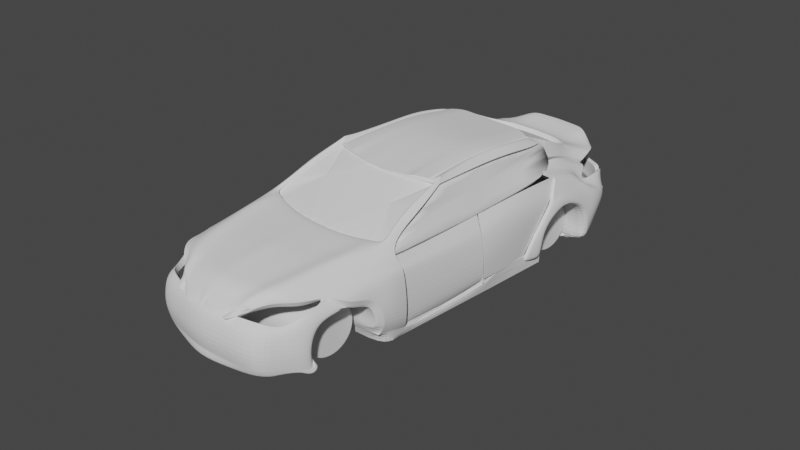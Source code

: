 # Source: 2._car_model_1.blend  (saved by Blender 3.4.6; exported with 4.5.12 LTS)
import bpy
from mathutils import Matrix  # noqa: F401  (used for matrix-valued properties, if any)

bpy.ops.wm.read_factory_settings(use_empty=True)
scene = bpy.context.scene
scene.name = 'Scene'

# ---- collections
col_collection = bpy.data.collections.new('Collection'); scene.collection.children.link(col_collection)
col_references = bpy.data.collections.new('References'); scene.collection.children.link(col_references)
col_car_body = bpy.data.collections.new('Car Body'); scene.collection.children.link(col_car_body)
col_extra_body = bpy.data.collections.new('Extra Body'); scene.collection.children.link(col_extra_body)

# ---- world
world_world = bpy.data.worlds.new('World'); scene.world = world_world
world_world.use_nodes = True; world_world.node_tree.nodes.clear()
_N = world_world.node_tree.nodes; _L = world_world.node_tree.links
n0 = _N.new('ShaderNodeOutputWorld'); n0.name = 'World Output'; n0.location = (300, 300)
n1 = _N.new('ShaderNodeBackground'); n1.name = 'Background'; n1.location = (10, 300)
n1.inputs[0].default_value = (0.05088, 0.05088, 0.05088, 1.0)
_L.new(n1.outputs[0], n0.inputs[0])
n0.is_active_output = True
world_world.color = (0.2883, 0.2637, 0.2637)
world_world.use_sun_shadow = False
world_world.sun_shadow_jitter_overblur = 0.0

# ---- cameras
cam_camera = bpy.data.cameras.new('Camera')
cam_camera.clip_end = 100.0
cam_camera.ortho_scale = 7.314

# ---- meshes
me_plane = bpy.data.meshes.new('Plane')
me_plane.from_pydata([(0.3727, -2.399, -2.008), (0.8488, -0.9359, -1.684), (0.0, -2.402, -2.018), (0.0, -1.088, -1.65), (0.8567, -1.707, -1.848), (0.0, -1.697, -1.715), (0.8006, -1.974, -1.847), (0.0, -2.105, -1.806), (0.8603, -1.187, -1.745), (0.0, -1.336, -1.674), (0.2768, -2.343, -2.027), (0.6513, -0.9678, -1.635), (0.6378, -1.605, -1.692), (0.5373, -2.049, -1.774), (0.7083, -1.238, -1.639), (0.403, -1.053, -1.65), (0.3146, -1.636, -1.718), (0.2635, -2.066, -1.809), (0.357, -1.277, -1.676), (0.1195, -2.401, -2.023), (0.2015, -1.082, -1.65), (0.1468, -1.683, -1.724), (0.1317, -2.086, -1.808), (0.2002, -1.29, -1.675), (0.01151, -2.402, -2.02), (0.1018, -1.087, -1.65), (0.0701, -1.678, -1.716), (0.06655, -2.095, -1.807), (0.09018, -1.305, -1.675), (0.0, -2.402, -2.019), (0.8383, -1.378, -1.767), (0.0, -1.504, -1.696), (0.6824, -1.402, -1.661), (0.3406, -1.439, -1.698), (0.1843, -1.461, -1.697), (0.08603, -1.477, -1.696), (0.4611, -2.214, -1.955), (0.0, -2.254, -1.867), (0.452, -2.225, -1.858), (0.2397, -2.234, -1.872), (0.1198, -2.244, -1.869), (0.06054, -2.249, -1.868), (0.8263, -1.84, -1.857), (0.0, -1.956, -1.77), (0.6001, -1.873, -1.738), (0.2873, -1.899, -1.773), (0.1436, -1.927, -1.772), (0.07256, -1.941, -1.771), (0.6502, -2.119, -1.841), (0.0, -2.175, -1.823), (0.4897, -2.132, -1.807), (0.2522, -2.146, -1.827), (0.1261, -2.16, -1.825), (0.06371, -2.168, -1.824), (0.2025, -2.401, -2.024), (0.6496, -0.9919, -1.635), (0.5209, -1.616, -1.726), (0.4401, -2.054, -1.811), (0.5933, -1.25, -1.676), (0.5683, -1.413, -1.698), (0.3808, -2.228, -1.895), (0.4875, -1.88, -1.774), (0.409, -2.136, -1.848), (0.3187, -2.385, -2.006), (0.7841, -0.9494, -1.623), (0.7011, -1.633, -1.728), (0.652, -2.03, -1.812), (0.7555, -1.231, -1.68), (0.7359, -1.39, -1.702), (0.462, -2.219, -1.92), (0.6818, -1.856, -1.769), (0.5462, -2.123, -1.866), (0.9296, -0.8993, -1.808), (0.9342, -1.272, -1.834), (0.9412, -1.119, -1.811), (0.9376, -1.593, -1.861), (0.9605, -1.281, -1.952), (0.9558, -0.9014, -1.835), (0.9674, -1.089, -1.869), (0.9638, -1.517, -1.891), (0.9979, -1.19, -2.087), (0.9925, -0.9014, -2.085), (1.004, -1.067, -2.074), (0.9971, -1.158, -2.263), (0.9925, -0.9036, -2.312), (1.004, -1.022, -2.255), (0.9531, -1.175, -2.38), (0.9485, -0.8734, -2.394), (0.96, -1.03, -2.384), (0.7698, -0.7683, -1.588), (0.7208, -0.7793, -1.512), (0.767, -0.4871, -1.439), (0.6862, -0.5006, -1.379), (0.6984, -0.1593, -1.315), (0.6605, -0.1169, -1.267), (0.6144, -0.1733, -1.318), (0.5814, -0.1709, -1.294), (0.4117, -0.1996, -1.318), (0.347, -0.2131, -1.279), (0.2906, -0.2214, -1.318), (0.226, -0.2348, -1.279), (0.1603, -0.2431, -1.318), (0.09559, -0.2565, -1.279), (0.0, -0.239, -1.318), (0.0, -0.2461, -1.279), (0.6671, 0.4553, -1.288), (0.6024, 0.4419, -1.227), (0.5707, 0.3878, -1.242), (0.347, 0.3457, -1.227), (0.226, 0.3239, -1.227), (0.09559, 0.3022, -1.227), (0.0, 0.3127, -1.227), (0.6671, 0.7995, -1.288), (0.6292, 0.7861, -1.227), (0.5707, 0.732, -1.242), (0.347, 0.6898, -1.227), (0.226, 0.6681, -1.227), (0.09559, 0.6464, -1.227), (0.0, 0.6569, -1.227), (0.6241, 1.318, -1.345), (0.5638, 1.229, -1.284), (0.9487, -1.616, -1.903), (0.9433, -1.533, -1.913), (0.96, -1.306, -1.979), (0.9624, -1.478, -1.934), (0.9871, -1.241, -2.076), (0.9866, -1.217, -2.204), (0.9866, -1.23, -2.336), (0.0, -1.616, -1.903), (0.0, -1.533, -1.913), (0.0, -1.306, -1.979), (0.0, -1.478, -1.934), (0.0, -1.241, -2.076), (0.0, -1.217, -2.238), (0.0, -1.23, -2.336), (0.4878, -0.1888, -1.318), (0.4231, -0.2022, -1.279), (0.4231, 0.3565, -1.227), (0.4231, 0.7007, -1.227), (0.6791, -0.1646, -1.325), (0.6158, -0.1537, -1.315), (0.5935, 0.405, -1.263), (0.5935, 0.7492, -1.263), (0.5756, 1.289, -1.321), (0.0, 1.04, -1.256), (0.08665, 1.036, -1.256), (0.217, 1.045, -1.256), (0.3381, 1.046, -1.256), (0.5618, 1.028, -1.271), (0.6203, 1.045, -1.256), (0.6581, 1.059, -1.316), (0.4141, 1.045, -1.256), (0.5845, 1.019, -1.292), (0.5462, 2.307, -1.693), (0.3291, 2.432, -1.566), (0.2288, 2.447, -1.566), (0.1021, 2.451, -1.566), (0.0, 2.459, -1.566), (0.4303, 2.369, -1.607), (0.6393, 2.217, -1.667), (0.1021, 2.141, -1.651), (0.0, 2.149, -1.651), (0.3291, 2.123, -1.651), (0.2288, 2.137, -1.651), (0.4469, 2.125, -1.657), (0.1021, 2.024, -1.593), (0.3291, 2.006, -1.593), (0.4291, 1.966, -1.592), (0.5279, 1.89, -1.568), (0.0, 2.032, -1.593), (0.2288, 2.02, -1.593), (0.5528, 1.643, -1.433), (0.5542, 1.483, -1.376), (0.0, 2.395, -1.756), (0.08011, 2.416, -1.756), (0.1698, 2.412, -1.756), (0.2493, 2.373, -1.756), (0.3581, 2.376, -1.745), (0.4598, 2.359, -1.767), (0.3552, 2.416, -1.824), (0.3888, 2.401, -1.844), (0.1892, 2.419, -1.977), (0.2711, 2.414, -1.97), (0.3286, 2.428, -1.944), (0.5248, 2.375, -1.864), (0.6381, 2.335, -2.086), (0.6148, 2.352, -2.024), (0.0, 2.496, -2.299), (0.0, 2.488, -2.311), (0.0, 2.492, -2.3), (0.02679, 2.504, -2.299), (0.05995, 2.509, -2.3), (0.6487, 2.423, -2.119), (0.2055, 2.473, -2.113), (0.1595, 2.453, -1.974), (0.0, 2.44, -1.968), (0.0, 1.3, -1.276), (0.2106, 1.3, -1.276), (0.5554, 1.239, -1.292), (0.4077, 1.292, -1.276), (0.5781, 1.213, -1.312), (0.08025, 1.3, -1.276), (0.3317, 1.301, -1.276), (0.5947, 1.231, -1.276), (0.6517, 1.244, -1.337), (0.639, 1.438, -1.5), (0.6371, 1.605, -1.557), (0.6204, 1.831, -1.662), (0.6663, 2.012, -1.736), (0.08076, 2.411, -1.787), (0.1472, 2.41, -1.785), (0.2289, 2.371, -1.784), (0.3455, 2.373, -1.786), (0.0, 2.392, -1.791), (0.07188, 2.357, -1.798), (0.1374, 2.351, -1.802), (0.2, 2.35, -1.799), (0.3138, 2.301, -1.782), (0.0, 2.343, -1.793), (0.1902, 2.409, -1.964), (0.2583, 2.318, -1.958), (0.0, 2.37, -1.874), (0.0, 2.361, -1.974), (0.1651, 2.374, -1.973), (0.6612, 1.601, -1.56), (0.6522, 1.824, -1.661), (0.6849, 2.006, -1.74), (0.6652, 1.409, -1.528), (0.7048, 2.404, -2.15), (0.693, 2.292, -2.341), (0.6936, 2.302, -1.854), (0.6712, 2.307, -2.005), (0.6958, 2.355, -2.128), (0.6809, 2.304, -2.079), (0.8662, -1.894, -1.92), (0.8941, -1.802, -1.976), (0.8567, -2.005, -2.05), (0.8847, -1.914, -2.105), (0.8567, -2.038, -2.241), (0.8847, -1.948, -2.286), (0.8567, -2.008, -2.375), (0.8847, -1.917, -2.43), (0.9487, -1.614, -1.959), (0.8847, -1.809, -2.012), (0.8847, -1.893, -2.114), (0.8847, -1.918, -2.245), (0.8847, -1.896, -2.35), (0.0, -1.677, -1.925), (0.0, -1.872, -2.02), (0.0, -1.956, -2.121), (0.0, -1.969, -2.228), (0.0, -1.959, -2.357), (0.8567, -2.008, -2.375), (0.8847, -1.917, -2.43), (0.8847, -1.896, -2.35), (0.8567, -1.979, -2.433), (0.8847, -1.888, -2.488), (0.8847, -1.867, -2.408), (0.0, -2.407, -2.004), (0.0, -2.439, -2.034), (0.0, -2.472, -2.226), (0.0, -2.443, -2.359), (0.0, -2.437, -2.359), (0.0, -2.453, -2.457), (0.671, -2.371, -2.234), (0.671, -2.338, -2.042), (0.671, -2.342, -2.367), (0.671, -2.342, -2.367), (0.671, -2.313, -2.425), (0.6693, -2.251, -1.987), (0.7639, -2.172, -2.046), (0.7639, -2.175, -2.371), (0.7549, -2.107, -2.057), (0.7639, -2.205, -2.238), (0.7639, -2.175, -2.371), (0.7639, -2.146, -2.429), (0.9099, -1.616, -1.903), (0.8567, -1.966, -2.461), (0.8847, -1.874, -2.476), (0.8847, -1.853, -2.435), (0.0, -2.453, -2.457), (0.671, -2.313, -2.425), (0.7639, -2.146, -2.429), (0.0, -1.869, -2.5), (0.671, -1.953, -2.508), (0.9052, -1.885, -2.456), (0.8717, -1.966, -2.407), (0.671, -2.133, -2.471), (0.0, -2.161, -2.478), (0.9531, -1.175, -2.457), (0.9485, -0.8734, -2.472), (0.96, -1.03, -2.461), (0.0, -1.175, -2.457), (0.0, -0.8734, -2.472), (0.0, -1.03, -2.461), (0.0, -0.8734, -2.472), (0.9485, -0.8734, -2.392), (0.0, -0.8734, -2.392), (0.9485, 0.2488, -2.373), (0.9485, 0.2488, -2.451), (0.0, 0.2488, -2.451), (0.0, 0.2488, -2.451), (0.0, 0.2488, -2.371), (0.9485, 1.077, -2.303), (0.9485, 1.077, -2.43), (0.0, 1.077, -2.43), (0.0, 1.077, -2.43), (0.0, 1.077, -2.346), (0.9485, 0.7827, -2.352), (0.0, 0.7827, -2.43), (0.0, 0.7827, -2.35), (0.0, -1.175, -2.38), (0.0, -1.03, -2.384), (0.0, 2.414, -2.395), (0.0, 2.406, -2.406), (0.0, 2.41, -2.396), (0.02679, 2.422, -2.395), (0.05995, 2.427, -2.395), (0.693, 2.211, -2.436), (0.0, 1.67, -2.49), (0.0, 1.662, -2.501), (0.0, 1.666, -2.491), (0.02679, 1.677, -2.49), (0.05995, 1.682, -2.49), (0.984, 2.1, -2.372), (0.6404, 1.682, -2.483), (0.4033, 2.361, -2.357), (0.3502, 1.682, -2.496), (0.693, 2.292, -2.341), (0.693, 2.211, -2.436), (0.0, 2.042, -2.44), (0.0, 2.034, -2.451), (0.02679, 2.05, -2.44), (0.05995, 2.055, -2.44), (0.0, 2.038, -2.441), (0.8002, 1.675, -2.446), (0.3767, 2.022, -2.421), (0.6605, -0.1169, -1.267), (0.5814, -0.1709, -1.294), (0.347, -0.2131, -1.279), (0.226, -0.2348, -1.279), (0.09559, -0.2565, -1.279), (0.0, -0.2461, -1.279), (0.4231, -0.2022, -1.279), (0.6158, -0.1537, -1.315), (0.3355, -2.422, -2.23), (0.3355, -2.389, -2.363), (0.3355, -2.383, -2.441), (0.3355, -2.389, -2.038), (0.3355, -2.392, -2.363), (0.3347, -2.329, -1.996), (0.3355, -2.383, -2.441), (0.3355, -1.911, -2.504), (0.3355, -2.147, -2.475)], [(294, 312)], [(67, 64, 1, 8), (70, 65, 4, 42), (71, 66, 6, 48), (68, 67, 8, 30), (59, 58, 14, 32), (62, 57, 13, 50), (61, 56, 12, 44), (58, 55, 11, 14), (23, 20, 15, 18), (46, 21, 16, 45), (52, 22, 17, 51), (34, 23, 18, 33), (35, 28, 23, 34), (53, 27, 22, 52), (47, 26, 21, 46), (28, 25, 20, 23), (9, 3, 25, 28), (43, 5, 26, 47), (49, 7, 27, 53), (31, 9, 28, 35), (5, 31, 35, 26), (26, 35, 34, 21), (21, 34, 33, 16), (56, 59, 32, 12), (65, 68, 30, 4), (2, 37, 41, 29), (29, 41, 40, 24), (24, 40, 39, 19), (54, 60, 38, 10), (63, 69, 36, 0), (7, 43, 47, 27), (27, 47, 46, 22), (22, 46, 45, 17), (57, 61, 44, 13), (66, 70, 42, 6), (37, 49, 53, 41), (41, 53, 52, 40), (40, 52, 51, 39), (60, 62, 50, 38), (69, 71, 48, 36), (39, 51, 62, 60), (17, 45, 61, 57), (19, 39, 60, 54), (16, 33, 59, 56), (18, 15, 55, 58), (45, 16, 56, 61), (51, 17, 57, 62), (33, 18, 58, 59), (38, 50, 71, 69), (13, 44, 70, 66), (10, 38, 69, 63), (12, 32, 68, 65), (32, 14, 67, 68), (50, 13, 66, 71), (44, 12, 65, 70), (14, 11, 64, 67), (1, 72, 74, 8), (30, 73, 75, 4), (8, 74, 73, 30), (72, 77, 78, 74), (73, 76, 79, 75), (74, 78, 76, 73), (78, 82, 80, 76), (77, 81, 82, 78), (82, 85, 83, 80), (81, 84, 85, 82), (85, 88, 86, 83), (84, 87, 88, 85), (64, 90, 89, 1), (90, 92, 91, 89), (92, 94, 93, 91), (140, 139, 95, 96), (136, 135, 97, 98), (98, 97, 99, 100), (100, 99, 101, 102), (102, 101, 103, 104), (93, 94, 106, 105), (98, 100, 109, 108), (140, 96, 107, 141), (100, 102, 110, 109), (136, 98, 108, 137), (102, 104, 111, 110), (109, 110, 117, 116), (137, 108, 115, 138), (105, 106, 113, 112), (110, 111, 118, 117), (108, 109, 116, 115), (141, 107, 114, 142), (204, 203, 120, 119), (79, 76, 123, 124), (76, 80, 125, 123), (4, 75, 122, 121), (75, 79, 124, 122), (80, 83, 126, 125), (83, 86, 127, 126), (125, 126, 133, 132), (122, 124, 131, 129), (122, 129, 128, 276), (126, 127, 134, 133), (123, 125, 132, 130), (124, 123, 130, 131), (107, 137, 138, 114), (96, 136, 137, 107), (96, 95, 135, 136), (203, 200, 143, 120), (106, 141, 142, 113), (94, 140, 141, 106), (94, 93, 139, 140), (113, 142, 152, 149), (114, 138, 151, 148), (112, 113, 149, 150), (138, 115, 147, 151), (116, 117, 145, 146), (142, 114, 148, 152), (115, 116, 146, 147), (117, 118, 144, 145), (160, 161, 157, 156), (162, 163, 155, 154), (164, 162, 154, 158), (163, 160, 156, 155), (159, 164, 158, 153), (168, 167, 164, 159), (170, 165, 160, 163), (167, 166, 162, 164), (166, 170, 163, 162), (165, 169, 161, 160), (153, 158, 177, 178), (155, 156, 174, 175), (158, 154, 176, 177), (154, 155, 175, 176), (156, 157, 173, 174), (177, 176, 211, 212), (194, 181, 219, 223), (182, 179, 217, 220), (175, 174, 209, 210), (178, 177, 179, 180), (180, 179, 182, 183), (174, 173, 213, 209), (179, 177, 212, 217), (207, 208, 226, 225), (206, 207, 225, 224), (233, 231, 186, 185), (232, 233, 185, 192), (183, 186, 184, 180), (182, 185, 186, 183), (192, 185, 182, 193), (194, 190, 191, 193), (195, 189, 190, 194), (181, 194, 193, 182), (228, 232, 192), (229, 228, 192, 193, 191, 328), (149, 152, 200, 203), (148, 151, 199, 198), (150, 149, 203, 204), (151, 147, 202, 199), (146, 145, 201, 197), (152, 148, 198, 200), (147, 146, 197, 202), (145, 144, 196, 201), (172, 171, 206, 205), (171, 168, 207, 206), (168, 159, 208, 207), (120, 172, 205, 119), (211, 210, 215, 216), (210, 209, 214, 215), (209, 213, 218, 214), (212, 211, 216, 217), (222, 223, 219, 216, 215, 214, 218, 221), (217, 216, 219, 220), (195, 194, 223, 222), (176, 175, 210, 211), (181, 182, 220, 219), (205, 206, 224, 227), (231, 230, 184, 186), (4, 121, 235, 234), (234, 235, 237, 236), (236, 237, 239, 238), (238, 239, 241, 240), (237, 235, 243, 244), (239, 237, 244, 245), (235, 121, 242, 243), (241, 239, 245, 246), (246, 245, 250, 251), (244, 243, 248, 249), (245, 244, 249, 250), (243, 242, 247, 248), (276, 242, 121), (241, 246, 254, 253), (240, 241, 253, 252), (253, 254, 257, 256), (252, 253, 256, 255), (348, 345, 260, 259), (349, 346, 262, 261), (345, 349, 261, 260), (346, 347, 263, 262), (350, 348, 259, 258), (272, 270, 265, 269), (274, 275, 268, 266), (273, 271, 267, 264), (271, 274, 266, 267), (270, 273, 264, 265), (236, 238, 273, 270), (240, 252, 274, 271), (238, 240, 271, 273), (252, 255, 275, 274), (234, 236, 270, 272), (128, 247, 242, 276), (121, 122, 276), (256, 257, 279, 278), (255, 256, 278, 277), (268, 275, 282, 281), (347, 268, 281, 351), (287, 286, 285, 284), (353, 287, 284, 352), (351, 281, 287, 353), (281, 282, 286, 287), (86, 88, 291, 289), (88, 87, 290, 291), (289, 291, 294, 292), (291, 290, 293, 294), (86, 289, 292, 134, 127), (290, 293, 297, 296), (87, 297, 302, 298), (299, 298, 308, 303, 304), (290, 87, 298, 299), (297, 293, 300, 302), (293, 290, 299, 300), (295, 290, 299, 301), (303, 307, 305, 306, 304), (301, 299, 304, 306), (310, 309, 305, 307), (300, 299, 304, 305, 309), (308, 310, 307, 303), (298, 302, 310, 308), (302, 300, 309, 310), (88, 86, 311, 312), (88, 312, 297, 87), (292, 294, 293, 297, 312, 311), (190, 189, 315, 316), (189, 188, 314, 315), (328, 191, 317, 329), (188, 187, 313, 314), (191, 190, 316, 317), (331, 330, 319, 320), (333, 332, 322, 323), (332, 334, 321, 322), (334, 331, 320, 321), (336, 327, 325, 335), (333, 323, 327, 336), (229, 328, 329, 318), (317, 333, 336, 326), (326, 336, 335, 324), (315, 314, 331, 334), (316, 315, 334, 332), (317, 316, 332, 333), (314, 313, 330, 331), (96, 136, 343, 338), (104, 102, 341, 342), (98, 136, 343, 339), (100, 98, 339, 340), (96, 140, 344, 338), (94, 140, 344, 337), (102, 100, 340, 341), (303, 307, 306, 304), (87, 299, 298, 308, 303, 306, 309, 300, 301), (280, 351, 353, 288), (288, 353, 352, 283), (263, 347, 351, 280), (269, 265, 348, 350), (266, 268, 347, 346), (264, 267, 349, 345), (267, 266, 346, 349), (265, 264, 345, 348)])
_k = {(0, 63): 0.92941, (4, 42): 0.92941, (6, 48): 0.92941, (10, 54): 0.92941, (19, 24): 0.92941, (0, 36): 0.92941, (10, 38): 0.92941, (38, 69): 0.92941, (6, 42): 0.92941, (36, 48): 0.92941, (19, 54): 0.92941, (10, 63): 0.92941, (36, 69): 0.92941, (63, 69): 0.92941, (4, 75): 0.92941, (1, 72): 0.92941, (76, 79): 0.92941, (72, 77): 0.92941, (75, 79): 0.92941, (76, 80): 0.92941, (77, 81): 0.92941, (80, 83): 0.92941, (81, 84): 0.92941, (87, 88): 0.92941, (86, 88): 0.92941, (83, 86): 0.92941, (84, 87): 0.92941, (1, 89): 0.92941, (89, 91): 0.92941, (91, 93): 0.92941, (93, 105): 0.92941, (105, 112): 0.92941, (119, 120): 1.0, (120, 143): 1.0, (112, 150): 0.92941, (121, 122): 0.92941, (123, 124): 0.92941, (122, 124): 0.92941, (123, 125): 0.92941, (125, 126): 0.92941, (126, 127): 0.92941, (128, 129): 0.92941, (130, 131): 0.92941, (129, 131): 0.92941, (130, 132): 0.92941, (132, 133): 0.92941, (133, 134): 0.92941, (143, 200): 1.0, (150, 204): 0.92941, (153, 158): 0.51373, (154, 155): 0.51373, (155, 156): 0.51373, (156, 157): 0.51373, (154, 158): 0.51373, (153, 159): 1.0, (168, 171): 1.0, (165, 169): 1.0, (166, 170): 1.0, (166, 167): 1.0, (165, 170): 1.0, (167, 168): 1.0, (171, 172): 1.0, (153, 178): 1.0, (178, 180): 1.0, (172, 205): 1.0, (180, 184): 1.0, (119, 204): 0.92941, (198, 199): 1.0, (199, 202): 1.0, (197, 201): 1.0, (198, 200): 1.0, (197, 202): 1.0, (196, 201): 1.0, (159, 208): 1.0, (120, 172): 1.0, (224, 227): 0.35686, (224, 225): 0.35686, (225, 226): 0.35686, (230, 231): 0.35686, (228, 229): 0.35686, (231, 233): 0.35686, (232, 233): 0.35686, (228, 232): 0.35686, (205, 227): 1.0, (208, 226): 1.0, (184, 230): 1.0, (4, 234): 1.0, (234, 272): 1.0, (269, 350): 1.0, (269, 272): 1.0, (290, 291): 0.92941, (289, 291): 0.92941, (293, 294): 0.92941, (292, 294): 0.92941, (291, 294): 1.0, (289, 292): 1.0, (290, 293): 1.0, (296, 297): 1.0, (299, 300): 1.0, (304, 305): 1.0, (311, 312): 0.92941, (258, 350): 1.0}
me_plane.attributes.new('crease_edge', 'FLOAT', 'EDGE').data.foreach_set('value', [_k.get((min(e.vertices), max(e.vertices)), 0.0) for e in me_plane.edges])
_uv = me_plane.uv_layers.new(name='UVMap')
_uv.uv.foreach_set('vector', [0.9287, 0.7543, 0.9287, 1.0, 1.0, 1.0, 1.0, 0.7543, 0.9287, 0.3815, 0.9287, 0.5086, 1.0, 0.5086, 1.0, 0.3815, 0.9287, 0.1943, 0.9287, 0.2543, 1.0, 0.2543, 1.0, 0.1943, 0.9287, 0.6665, 0.9287, 0.7543, 1.0, 0.7543, 1.0, 0.6665, 0.8252, 0.6665, 0.8252, 0.7543, 0.8574, 0.7543, 0.8574, 0.6665, 0.8252, 0.1943, 0.8252, 0.2543, 0.8574, 0.2543, 0.8574, 0.1943, 0.8252, 0.3815, 0.8252, 0.5086, 0.8574, 0.5086, 0.8574, 0.3815, 0.8252, 0.7543, 0.8252, 1.0, 0.8574, 1.0, 0.8574, 0.7543, 0.6207, 0.7543, 0.6207, 1.0, 0.7442, 1.0, 0.7442, 0.7543, 0.6207, 0.3815, 0.6207, 0.5086, 0.7442, 0.5086, 0.7442, 0.3815, 0.6207, 0.1943, 0.6207, 0.2543, 0.7442, 0.2543, 0.7442, 0.1943, 0.6207, 0.6665, 0.6207, 0.7543, 0.7442, 0.7543, 0.7442, 0.6665, 0.5596, 0.6665, 0.5596, 0.7543, 0.6207, 0.7543, 0.6207, 0.6665, 0.5596, 0.1943, 0.5596, 0.2543, 0.6207, 0.2543, 0.6207, 0.1943, 0.5596, 0.3815, 0.5596, 0.5086, 0.6207, 0.5086, 0.6207, 0.3815, 0.5596, 0.7543, 0.5596, 1.0, 0.6207, 1.0, 0.6207, 0.7543, 0.4973, 0.7543, 0.4973, 1.0, 0.5596, 1.0, 0.5596, 0.7543, 0.4973, 0.3815, 0.4973, 0.5086, 0.5596, 0.5086, 0.5596, 0.3815, 0.4973, 0.1943, 0.4973, 0.2543, 0.5596, 0.2543, 0.5596, 0.1943, 0.4973, 0.6665, 0.4973, 0.7543, 0.5596, 0.7543, 0.5596, 0.6665, 0.4973, 0.5086, 0.4973, 0.6665, 0.5596, 0.6665, 0.5596, 0.5086, 0.5596, 0.5086, 0.5596, 0.6665, 0.6207, 0.6665, 0.6207, 0.5086, 0.6207, 0.5086, 0.6207, 0.6665, 0.7442, 0.6665, 0.7442, 0.5086, 0.8252, 0.5086, 0.8252, 0.6665, 0.8574, 0.6665, 0.8574, 0.5086, 0.9287, 0.5086, 0.9287, 0.6665, 1.0, 0.6665, 1.0, 0.5086, 0.4973, 0.0, 0.4973, 0.1272, 0.5596, 0.1272, 0.5596, 0.0, 0.5596, 0.0, 0.5596, 0.1272, 0.6207, 0.1272, 0.6207, 0.0, 0.6207, 0.0, 0.6207, 0.1272, 0.7442, 0.1272, 0.7442, 0.0, 0.8008, 0.0, 0.8252, 0.1272, 0.8574, 0.1272, 0.8574, 0.0, 0.9287, 0.0, 0.9287, 0.1272, 1.0, 0.1272, 1.0, 0.0, 0.4973, 0.2543, 0.4973, 0.3815, 0.5596, 0.3815, 0.5596, 0.2543, 0.5596, 0.2543, 0.5596, 0.3815, 0.6207, 0.3815, 0.6207, 0.2543, 0.6207, 0.2543, 0.6207, 0.3815, 0.7442, 0.3815, 0.7442, 0.2543, 0.8252, 0.2543, 0.8252, 0.3815, 0.8574, 0.3815, 0.8574, 0.2543, 0.9287, 0.2543, 0.9287, 0.3815, 1.0, 0.3815, 1.0, 0.2543, 0.4973, 0.1272, 0.4973, 0.1943, 0.5596, 0.1943, 0.5596, 0.1272, 0.5596, 0.1272, 0.5596, 0.1943, 0.6207, 0.1943, 0.6207, 0.1272, 0.6207, 0.1272, 0.6207, 0.1943, 0.7442, 0.1943, 0.7442, 0.1272, 0.8252, 0.1272, 0.8252, 0.1943, 0.8574, 0.1943, 0.8574, 0.1272, 0.9287, 0.1272, 0.9287, 0.1943, 1.0, 0.1943, 1.0, 0.1272, 0.7442, 0.1272, 0.7442, 0.1943, 0.8252, 0.1943, 0.8252, 0.1272, 0.7442, 0.2543, 0.7442, 0.3815, 0.8252, 0.3815, 0.8252, 0.2543, 0.7442, 0.0, 0.7442, 0.1272, 0.8252, 0.1272, 0.8008, 0.0, 0.7442, 0.5086, 0.7442, 0.6665, 0.8252, 0.6665, 0.8252, 0.5086, 0.7442, 0.7543, 0.7442, 1.0, 0.8252, 1.0, 0.8252, 0.7543, 0.7442, 0.3815, 0.7442, 0.5086, 0.8252, 0.5086, 0.8252, 0.3815, 0.7442, 0.1943, 0.7442, 0.2543, 0.8252, 0.2543, 0.8252, 0.1943, 0.7442, 0.6665, 0.7442, 0.7543, 0.8252, 0.7543, 0.8252, 0.6665, 0.8574, 0.1272, 0.8574, 0.1943, 0.9287, 0.1943, 0.9287, 0.1272, 0.8574, 0.2543, 0.8574, 0.3815, 0.9287, 0.3815, 0.9287, 0.2543, 0.8574, 0.0, 0.8574, 0.1272, 0.9287, 0.1272, 0.9287, 0.0, 0.8574, 0.5086, 0.8574, 0.6665, 0.9287, 0.6665, 0.9287, 0.5086, 0.8574, 0.6665, 0.8574, 0.7543, 0.9287, 0.7543, 0.9287, 0.6665, 0.8574, 0.1943, 0.8574, 0.2543, 0.9287, 0.2543, 0.9287, 0.1943, 0.8574, 0.3815, 0.8574, 0.5086, 0.9287, 0.5086, 0.9287, 0.3815, 0.8574, 0.7543, 0.8574, 1.0, 0.9287, 1.0, 0.9287, 0.7543, 1.0, 1.0, 1.0, 1.0, 1.0, 0.7543, 1.0, 0.7543, 1.0, 0.6665, 1.0, 0.6665, 1.0, 0.5086, 1.0, 0.5086, 1.0, 0.7543, 1.0, 0.7543, 1.0, 0.6665, 1.0, 0.6665, 1.0, 1.0, 1.0, 1.0, 1.0, 0.7543, 1.0, 0.7543, 1.0, 0.6665, 1.0, 0.6665, 1.0, 0.5086, 1.0, 0.5086, 1.0, 0.7543, 1.0, 0.7543, 1.0, 0.6665, 1.0, 0.6665, 1.0, 0.7543, 1.0, 0.7543, 1.0, 0.6761, 1.0, 0.6665, 1.0, 1.0, 1.0, 1.0, 1.0, 0.7543, 1.0, 0.7543, 1.0, 0.7543, 1.0, 0.7543, 1.0, 0.6665, 1.0, 0.6761, 1.0, 1.0, 1.0, 1.0, 1.0, 0.7543, 1.0, 0.7543, 1.0, 0.7543, 1.0, 0.7543, 1.0, 0.6665, 1.0, 0.6665, 1.0, 1.0, 1.0, 1.0, 1.0, 0.7543, 1.0, 0.7543, 0.9287, 1.0, 0.9287, 1.0, 1.0, 1.0, 1.0, 1.0, 0.9287, 1.0, 0.9287, 1.0, 1.0, 1.0, 1.0, 1.0, 0.9287, 1.0, 0.9287, 1.0, 1.0, 1.0, 1.0, 1.0, 0.9287, 1.0, 1.0, 1.0, 1.0, 1.0, 0.9287, 1.0, 0.9287, 1.0, 1.0, 1.0, 1.0, 1.0, 0.9287, 1.0, 0.9287, 1.0, 1.0, 1.0, 1.0, 1.0, 0.9287, 1.0, 0.9287, 1.0, 1.0, 1.0, 1.0, 1.0, 0.9287, 1.0, 0.9287, 1.0, 1.0, 1.0, 1.0, 1.0, 0.9287, 1.0, 1.0, 1.0, 0.9287, 1.0, 0.9287, 1.0, 1.0, 1.0, 0.9287, 1.0, 0.9287, 1.0, 0.9287, 1.0, 0.9287, 1.0, 0.9287, 1.0, 0.9287, 1.0, 0.9287, 1.0, 0.9287, 1.0, 0.9287, 1.0, 0.9287, 1.0, 0.9287, 1.0, 0.9287, 1.0, 0.9287, 1.0, 0.9287, 1.0, 0.9287, 1.0, 0.9287, 1.0, 0.9287, 1.0, 0.9287, 1.0, 0.9287, 1.0, 0.9287, 1.0, 0.9287, 1.0, 0.9287, 1.0, 0.9287, 1.0, 0.9287, 1.0, 0.9287, 1.0, 0.9287, 1.0, 0.9287, 1.0, 0.9287, 1.0, 1.0, 1.0, 0.9287, 1.0, 0.9287, 1.0, 1.0, 1.0, 0.9287, 1.0, 0.9287, 1.0, 0.9287, 1.0, 0.9287, 1.0, 0.9287, 1.0, 0.9287, 1.0, 0.9287, 1.0, 0.9287, 1.0, 0.9287, 1.0, 0.9287, 1.0, 0.9287, 1.0, 0.9287, 1.0, 1.0, 1.0, 0.9287, 1.0, 0.9287, 1.0, 1.0, 1.0, 1.0, 0.5086, 1.0, 0.6665, 1.0, 0.6665, 1.0, 0.5086, 1.0, 0.6665, 1.0, 0.6761, 1.0, 0.6761, 1.0, 0.6665, 1.0, 0.5086, 1.0, 0.5086, 1.0, 0.5086, 1.0, 0.5086, 1.0, 0.5086, 1.0, 0.5086, 1.0, 0.5086, 1.0, 0.5086, 1.0, 0.6761, 1.0, 0.6665, 1.0, 0.6665, 1.0, 0.6761, 1.0, 0.6665, 1.0, 0.6665, 1.0, 0.6665, 1.0, 0.6665, 1.0, 0.6761, 1.0, 0.6665, 1.0, 0.6665, 1.0, 0.6761, 1.0, 0.5086, 1.0, 0.5086, 1.0, 0.5086, 1.0, 0.5086, 1.0, 0.5086, 1.0, 0.5086, 1.0, 0.5086, 1.0, 0.5086, 1.0, 0.6665, 1.0, 0.6665, 1.0, 0.6665, 1.0, 0.6665, 1.0, 0.6665, 1.0, 0.6761, 1.0, 0.6761, 1.0, 0.6665, 1.0, 0.5086, 1.0, 0.6665, 1.0, 0.6665, 1.0, 0.5086, 0.9287, 1.0, 0.9287, 1.0, 0.9287, 1.0, 0.9287, 1.0, 0.9287, 1.0, 0.9287, 1.0, 0.9287, 1.0, 0.9287, 1.0, 0.9287, 1.0, 1.0, 1.0, 1.0, 1.0, 0.9287, 1.0, 0.9287, 1.0, 0.9287, 1.0, 0.9287, 1.0, 0.9287, 1.0, 0.9287, 1.0, 0.9287, 1.0, 0.9287, 1.0, 0.9287, 1.0, 0.9287, 1.0, 0.9287, 1.0, 0.9287, 1.0, 0.9287, 1.0, 0.9287, 1.0, 1.0, 1.0, 1.0, 1.0, 0.9287, 1.0, 0.9287, 1.0, 0.9287, 1.0, 0.9287, 1.0, 0.9287, 1.0, 0.9287, 1.0, 0.9287, 1.0, 0.9287, 1.0, 0.9287, 1.0, 1.0, 1.0, 0.9287, 1.0, 0.9287, 1.0, 1.0, 1.0, 0.9287, 1.0, 0.9287, 1.0, 0.9287, 1.0, 0.9287, 1.0, 0.9287, 1.0, 0.9287, 1.0, 0.9287, 1.0, 0.9287, 1.0, 0.9287, 1.0, 0.9287, 1.0, 0.9287, 1.0, 0.9287, 1.0, 0.9287, 1.0, 0.9287, 1.0, 0.9287, 1.0, 0.9287, 1.0, 0.9287, 1.0, 0.9287, 1.0, 0.9287, 1.0, 0.9287, 1.0, 0.0, 0.0, 0.0, 0.0, 0.0, 0.0, 0.0, 0.0, 0.0, 0.0, 0.0, 0.0, 0.0, 0.0, 0.0, 0.0, 0.0, 0.0, 0.0, 0.0, 0.0, 0.0, 0.0, 0.0, 0.0, 0.0, 0.0, 0.0, 0.0, 0.0, 0.0, 0.0, 0.0, 0.0, 0.0, 0.0, 0.0, 0.0, 0.0, 0.0, 0.0, 0.0, 0.0, 0.0, 0.0, 0.0, 0.0, 0.0, 0.0, 0.0, 0.0, 0.0, 0.0, 0.0, 0.0, 0.0, 0.0, 0.0, 0.0, 0.0, 0.0, 0.0, 0.0, 0.0, 0.0, 0.0, 0.0, 0.0, 0.0, 0.0, 0.0, 0.0, 0.0, 0.0, 0.0, 0.0, 0.0, 0.0, 0.0, 0.0, 0.0, 0.0, 0.0, 0.0, 0.0, 0.0, 0.0, 0.0, 0.0, 0.0, 0.0, 0.0, 0.0, 0.0, 0.0, 0.0, 0.0, 0.0, 0.0, 0.0, 0.0, 0.0, 0.0, 0.0, 0.0, 0.0, 0.0, 0.0, 0.0, 0.0, 0.0, 0.0, 0.0, 0.0, 0.0, 0.0, 0.0, 0.0, 0.0, 0.0, 0.0, 0.0, 0.0, 0.0, 0.0, 0.0, 0.0, 0.0, 0.0, 0.0, 0.0, 0.0, 0.0, 0.0, 0.0, 0.0, 0.0, 0.0, 0.0, 0.0, 0.0, 0.0, 0.0, 0.0, 0.0, 0.0, 0.0, 0.0, 0.0, 0.0, 0.0, 0.0, 0.0, 0.0, 0.0, 0.0, 0.0, 0.0, 0.0, 0.0, 0.0, 0.0, 0.0, 0.0, 0.0, 0.0, 0.0, 0.0, 0.0, 0.0, 0.0, 0.0, 0.0, 0.0, 0.0, 0.0, 0.0, 0.0, 0.0, 0.0, 0.0, 0.0, 0.0, 0.0, 0.0, 0.0, 0.0, 0.0, 0.0, 0.0, 0.0, 0.0, 0.0, 0.0, 0.0, 0.0, 0.0, 0.0, 0.0, 0.0, 0.0, 0.0, 0.0, 0.0, 0.0, 0.0, 0.0, 0.0, 0.0, 0.0, 0.0, 0.0, 0.0, 0.0, 0.0, 0.0, 0.0, 0.0, 0.0, 0.0, 0.0, 0.0, 0.0, 0.0, 0.0, 0.0, 0.0, 0.0, 0.0, 0.0, 0.0, 0.0, 0.0, 0.0, 0.0, 0.0, 0.0, 0.0, 0.0, 0.0, 0.0, 0.0, 0.0, 0.0, 0.0, 0.0, 0.0, 0.0, 0.0, 0.0, 0.0, 0.0, 0.0, 0.0, 0.0, 0.0, 0.0, 0.0, 0.0, 0.0, 0.0, 0.0, 0.0, 0.0, 0.0, 0.0, 0.0, 0.0, 0.0, 0.0, 0.0, 0.0, 0.0, 0.0, 0.0, 0.0, 0.0, 0.0, 0.0, 0.0, 0.0, 0.0, 0.9287, 1.0, 0.9287, 1.0, 0.9287, 1.0, 0.9287, 1.0, 0.9287, 1.0, 0.9287, 1.0, 0.9287, 1.0, 0.9287, 1.0, 1.0, 1.0, 0.9287, 1.0, 0.9287, 1.0, 1.0, 1.0, 0.9287, 1.0, 0.9287, 1.0, 0.9287, 1.0, 0.9287, 1.0, 0.9287, 1.0, 0.9287, 1.0, 0.9287, 1.0, 0.9287, 1.0, 0.9287, 1.0, 0.9287, 1.0, 0.9287, 1.0, 0.9287, 1.0, 0.9287, 1.0, 0.9287, 1.0, 0.9287, 1.0, 0.9287, 1.0, 0.9287, 1.0, 0.9287, 1.0, 0.9287, 1.0, 0.9287, 1.0, 0.0, 0.0, 0.0, 0.0, 0.0, 0.0, 0.0, 0.0, 0.0, 0.0, 0.0, 0.0, 0.0, 0.0, 0.0, 0.0, 0.0, 0.0, 0.0, 0.0, 0.0, 0.0, 0.0, 0.0, 0.9287, 1.0, 0.0, 0.0, 0.0, 0.0, 1.0, 1.0, 0.0, 0.0, 0.0, 0.0, 0.0, 0.0, 0.0, 0.0, 0.0, 0.0, 0.0, 0.0, 0.0, 0.0, 0.0, 0.0, 0.0, 0.0, 0.0, 0.0, 0.0, 0.0, 0.0, 0.0, 0.0, 0.0, 0.0, 0.0, 0.0, 0.0, 0.0, 0.0, 0.0, 0.0, 0.0, 0.0, 0.0, 0.0, 0.0, 0.0, 0.0, 0.0, 0.0, 0.0, 0.0, 0.0, 0.0, 0.0, 0.0, 0.0, 0.0, 0.0, 0.0, 0.0, 0.0, 0.0, 0.0, 0.0, 0.0, 0.0, 0.0, 0.0, 0.0, 0.0, 0.0, 0.0, 0.0, 0.0, 0.0, 0.0, 0.0, 0.0, 0.0, 0.0, 0.0, 0.0, 0.0, 0.0, 0.0, 0.0, 0.0, 0.0, 0.0, 0.0, 0.0, 0.0, 0.0, 0.0, 0.0, 0.0, 0.0, 0.0, 0.0, 0.0, 0.0, 0.0, 1.0, 0.5086, 1.0, 0.5086, 1.0, 0.5086, 1.0, 0.5086, 1.0, 0.5086, 1.0, 0.5086, 1.0, 0.5086, 1.0, 0.5086, 1.0, 0.5086, 1.0, 0.5086, 1.0, 0.5086, 1.0, 0.5086, 1.0, 0.5086, 1.0, 0.5086, 1.0, 0.5086, 1.0, 0.5086, 1.0, 0.5086, 1.0, 0.5086, 1.0, 0.5086, 1.0, 0.5086, 1.0, 0.5086, 1.0, 0.5086, 1.0, 0.5086, 1.0, 0.5086, 1.0, 0.5086, 1.0, 0.5086, 1.0, 0.5086, 1.0, 0.5086, 1.0, 0.5086, 1.0, 0.5086, 1.0, 0.5086, 1.0, 0.5086, 1.0, 0.5086, 1.0, 0.5086, 1.0, 0.5086, 1.0, 0.5086, 1.0, 0.5086, 1.0, 0.5086, 1.0, 0.5086, 1.0, 0.5086, 1.0, 0.5086, 1.0, 0.5086, 1.0, 0.5086, 1.0, 0.5086, 1.0, 0.5086, 1.0, 0.5086, 1.0, 0.5086, 1.0, 0.5086, 1.0, 0.5086, 1.0, 0.5086, 1.0, 0.5086, 1.0, 0.5086, 1.0, 0.5086, 1.0, 0.5086, 1.0, 0.5086, 1.0, 0.5086, 1.0, 0.5086, 1.0, 0.5086, 1.0, 0.5086, 1.0, 0.5086, 1.0, 0.5086, 1.0, 0.5086, 1.0, 0.5086, 1.0, 0.5086, 1.0, 0.5086, 1.0, 0.5086, 1.0, 0.5086, 1.0, 0.5086, 1.0, 0.5086, 1.0, 0.5086, 1.0, 0.5086, 1.0, 0.5086, 1.0, 0.5086, 1.0, 0.5086, 1.0, 0.5086, 1.0, 0.5086, 1.0, 0.5086, 1.0, 0.5086, 1.0, 0.5086, 1.0, 0.5086, 1.0, 0.5086, 1.0, 0.5086, 1.0, 0.5086, 1.0, 0.5086, 1.0, 0.5086, 1.0, 0.5086, 1.0, 0.5086, 1.0, 0.5086, 1.0, 0.5086, 1.0, 0.5086, 1.0, 0.5086, 1.0, 0.5086, 1.0, 0.5086, 1.0, 0.5086, 1.0, 0.5086, 1.0, 0.5086, 1.0, 0.5086, 1.0, 0.5086, 1.0, 0.5086, 1.0, 0.5086, 1.0, 0.5086, 1.0, 0.5086, 1.0, 0.5086, 1.0, 0.5086, 1.0, 0.5086, 1.0, 0.5086, 1.0, 0.5086, 1.0, 0.5086, 1.0, 0.5086, 1.0, 0.5086, 1.0, 0.5086, 1.0, 0.5086, 1.0, 0.5086, 1.0, 0.5086, 1.0, 0.5086, 1.0, 0.5086, 1.0, 0.5086, 1.0, 0.5086, 1.0, 0.5086, 1.0, 0.5086, 1.0, 0.5086, 1.0, 0.5086, 1.0, 0.5086, 1.0, 0.5086, 1.0, 0.5086, 1.0, 0.5086, 1.0, 0.5086, 1.0, 0.5086, 1.0, 0.5086, 1.0, 0.5086, 1.0, 0.5086, 1.0, 0.5086, 1.0, 0.5086, 1.0, 0.5086, 1.0, 0.5086, 1.0, 0.5086, 1.0, 0.5086, 1.0, 0.5086, 1.0, 0.5086, 1.0, 0.5086, 1.0, 0.5086, 1.0, 0.5086, 1.0, 0.5086, 1.0, 0.5086, 1.0, 0.5086, 1.0, 0.5086, 1.0, 0.5086, 1.0, 0.5086, 1.0, 0.5086, 1.0, 0.5086, 1.0, 0.5086, 1.0, 0.5086, 1.0, 0.5086, 1.0, 0.5086, 1.0, 0.5086, 1.0, 0.5086, 1.0, 0.5086, 1.0, 0.5086, 1.0, 0.5086, 1.0, 0.5086, 1.0, 0.5086, 1.0, 0.5086, 1.0, 0.5086, 1.0, 0.5086, 1.0, 0.5086, 1.0, 0.5086, 1.0, 0.6665, 1.0, 0.7543, 1.0, 0.7543, 1.0, 0.6665, 1.0, 0.7543, 1.0, 1.0, 1.0, 1.0, 1.0, 0.7543, 1.0, 0.6665, 1.0, 0.7543, 1.0, 0.7543, 1.0, 0.6665, 1.0, 0.7543, 1.0, 1.0, 1.0, 1.0, 1.0, 0.7543, 1.0, 0.6665, 1.0, 0.6665, 1.0, 0.6665, 1.0, 0.6665, 1.0, 0.6665, 1.0, 1.0, 1.0, 1.0, 1.0, 1.0, 1.0, 1.0, 0.0, 0.0, 0.0, 0.0, 0.0, 0.0, 0.0, 0.0, 1.0, 1.0, 1.0, 1.0, 1.0, 1.0, 1.0, 1.0, 1.0, 1.0, 1.0, 1.0, 1.0, 1.0, 1.0, 1.0, 1.0, 1.0, 1.0, 1.0, 1.0, 1.0, 1.0, 1.0, 1.0, 1.0, 1.0, 1.0, 1.0, 1.0, 1.0, 1.0, 1.0, 1.0, 0.0, 0.0, 0.0, 0.0, 0.0, 0.0, 0.0, 0.0, 1.0, 1.0, 1.0, 1.0, 1.0, 1.0, 0.0, 0.0, 1.0, 1.0, 0.0, 0.0, 0.0, 0.0, 0.0, 0.0, 0.0, 0.0, 1.0, 1.0, 1.0, 1.0, 1.0, 1.0, 1.0, 1.0, 1.0, 1.0, 1.0, 1.0, 1.0, 1.0, 1.0, 1.0, 1.0, 1.0, 0.0, 0.0, 0.0, 0.0, 0.0, 0.0, 0.0, 0.0, 0.0, 0.0, 0.0, 0.0, 0.0, 0.0, 0.0, 0.0, 1.0, 1.0, 1.0, 1.0, 1.0, 1.0, 1.0, 1.0, 1.0, 0.7543, 1.0, 0.6665, 1.0, 0.6665, 1.0, 0.7543, 0.0, 0.0, 0.0, 0.0, 0.0, 0.0, 0.0, 0.0, 0.0, 0.0, 0.0, 0.0, 0.0, 0.0, 0.0, 0.0, 0.0, 0.0, 0.0, 0.0, 0.0, 0.0, 0.0, 0.0, 0.0, 0.0, 0.0, 0.0, 0.0, 0.0, 0.0, 0.0, 0.0, 0.0, 0.0, 0.0, 0.0, 0.0, 0.0, 0.0, 0.0, 0.0, 0.0, 0.0, 0.0, 0.0, 0.0, 0.0, 0.0, 0.0, 0.0, 0.0, 0.0, 0.0, 0.0, 0.0, 0.0, 0.0, 0.0, 0.0, 0.0, 0.0, 0.0, 0.0, 0.0, 0.0, 0.0, 0.0, 0.0, 0.0, 0.0, 0.0, 0.0, 0.0, 0.0, 0.0, 0.0, 0.0, 0.0, 0.0, 0.0, 0.0, 0.0, 0.0, 0.0, 0.0, 0.0, 0.0, 0.0, 0.0, 0.0, 0.0, 0.0, 0.0, 0.0, 0.0, 0.0, 0.0, 0.0, 0.0, 0.0, 0.0, 0.0, 0.0, 0.0, 0.0, 0.0, 0.0, 0.0, 0.0, 0.0, 0.0, 0.0, 0.0, 0.0, 0.0, 0.0, 0.0, 0.0, 0.0, 0.0, 0.0, 0.0, 0.0, 0.0, 0.0, 0.0, 0.0, 0.0, 0.0, 0.0, 0.0, 0.0, 0.0, 0.0, 0.0, 0.0, 0.0, 0.0, 0.0, 0.0, 0.0, 0.0, 0.0, 0.0, 0.0, 0.0, 0.0, 0.0, 0.0, 0.0, 0.0, 0.0, 0.0, 0.0, 0.0, 0.0, 0.0, 0.0, 0.0, 0.0, 0.0, 0.0, 0.0, 0.9287, 1.0, 0.9287, 1.0, 0.9287, 1.0, 0.9287, 1.0, 0.9287, 1.0, 0.9287, 1.0, 0.9287, 1.0, 0.9287, 1.0, 0.9287, 1.0, 0.9287, 1.0, 0.9287, 1.0, 0.9287, 1.0, 0.9287, 1.0, 0.9287, 1.0, 0.9287, 1.0, 0.9287, 1.0, 0.9287, 1.0, 0.9287, 1.0, 0.9287, 1.0, 0.9287, 1.0, 0.9287, 1.0, 0.9287, 1.0, 0.9287, 1.0, 0.9287, 1.0, 0.9287, 1.0, 0.9287, 1.0, 0.9287, 1.0, 0.9287, 1.0, 0.0, 0.0, 0.0, 0.0, 0.0, 0.0, 0.0, 0.0, 0.0, 0.0, 1.0, 1.0, 1.0, 1.0, 1.0, 1.0, 1.0, 1.0, 0.0, 0.0, 1.0, 1.0, 1.0, 1.0, 0.0, 0.0, 1.0, 0.5086, 1.0, 0.5086, 1.0, 0.5086, 1.0, 0.5086, 1.0, 0.5086, 1.0, 0.5086, 1.0, 0.5086, 1.0, 0.5086, 1.0, 0.5086, 1.0, 0.5086, 1.0, 0.5086, 1.0, 0.5086, 1.0, 0.5086, 1.0, 0.5086, 1.0, 0.5086, 1.0, 0.5086, 1.0, 0.5086, 1.0, 0.5086, 1.0, 0.5086, 1.0, 0.5086, 1.0, 0.5086, 1.0, 0.5086, 1.0, 0.5086, 1.0, 0.5086, 1.0, 0.5086, 1.0, 0.5086, 1.0, 0.5086, 1.0, 0.5086, 1.0, 0.5086, 1.0, 0.5086, 1.0, 0.5086, 1.0, 0.5086])
me_plane.update()
me_plane_001 = bpy.data.meshes.new('Plane.001')
me_plane_001.from_pydata([(0.7888, 1.817, -1.884), (0.7409, 1.791, -1.77), (0.7248, 1.968, -1.764), (0.7768, 2.2, -1.844), (0.8788, 1.79, -1.927), (0.9687, 1.885, -1.884), (0.8668, 2.153, -1.939), (0.8703, 1.702, -1.726), (0.9087, 1.662, -1.783), (0.8703, 1.486, -1.661), (0.9087, 1.446, -1.718), (0.7409, 1.575, -1.672), (0.8863, 1.326, -1.63), (0.7409, 1.195, -1.582), (0.888, 1.286, -1.678), (0.9467, 1.203, -1.829), (0.9387, 1.405, -1.813), (0.9577, 1.289, -1.845), (0.9467, 1.085, -1.974), (0.9467, 0.9288, -2.174), (0.9577, 1.089, -1.994), (0.9687, 1.092, -2.023), (0.9577, 0.9761, -2.185), (0.9687, 1.023, -2.196), (0.9577, 0.8937, -2.382), (0.9467, 0.7861, -2.382), (0.9687, 0.992, -2.398), (0.9687, 1.375, -1.854), (0.9687, 1.688, -1.969), (0.9687, 1.792, -2.13), (0.9387, 1.661, -1.855), (0.9687, 1.839, -2.007), (0.9699, 1.961, -2.18), (0.9756, 1.818, -2.379), (0.9567, 2.107, -2.034), (0.7034, 2.344, -2.13), (0.6914, 2.297, -2.077), (0.714, 2.401, -2.155), (0.7027, 2.331, -2.317), (0.6865, 2.331, -2.31), (0.6811, 2.299, -2.002), (0.703, 2.294, -1.853), (0.7045, 1.347, -1.567), (0.7029, 1.593, -1.579), (0.6726, 1.398, -1.536), (0.6721, 1.6, -1.564), (0.6636, 1.822, -1.663), (0.6943, 2.001, -1.743), (0.7019, 1.813, -1.675), (0.9689, 1.148, -2.043), (0.9689, 1.092, -2.184), (0.9689, 1.066, -2.355), (0.9689, 1.379, -1.905), (0.9689, 1.635, -1.999), (0.9689, 1.72, -2.13), (0.9745, 1.742, -2.333), (0.0, 1.162, -2.069), (0.0, 1.106, -2.211), (0.0, 1.08, -2.381), (0.0, 1.393, -1.931), (0.0, 1.649, -2.026), (0.0, 1.735, -2.157), (0.0, 1.756, -2.36), (0.9756, 1.713, -2.535), (0.7027, 2.249, -2.412), (0.6865, 2.249, -2.406), (0.0, 1.713, -2.535)], [], [(1, 0, 4, 7), (48, 2, 0, 1), (4, 0, 3, 6), (5, 4, 6, 34), (7, 4, 5, 8), (9, 7, 8, 10), (11, 1, 7, 9), (12, 9, 10, 14), (13, 11, 9, 12), (14, 10, 16, 15), (27, 17, 15, 16), (15, 17, 20, 18), (18, 20, 22, 19), (20, 21, 23, 22), (17, 27, 21, 20), (19, 22, 24, 25), (22, 23, 26, 24), (16, 30, 28, 27), (30, 31, 29, 28), (10, 8, 30, 16), (8, 5, 31, 30), (29, 31, 32, 33), (31, 5, 34, 32), (33, 32, 35, 37, 39), (32, 34, 36, 35), (39, 37, 38), (34, 6, 40, 36), (6, 3, 41, 40), (42, 43, 11, 13), (44, 45, 43, 42), (45, 46, 48, 43), (46, 47, 2, 48), (43, 48, 1, 11), (28, 29, 54, 53), (21, 27, 52, 49), (27, 28, 53, 52), (23, 21, 49, 50), (26, 23, 50, 51), (29, 33, 55, 54), (52, 53, 60, 59), (50, 49, 56, 57), (53, 54, 61, 60), (49, 52, 59, 56), (51, 50, 57, 58), (54, 55, 62, 61), (39, 38, 64, 65), (33, 39, 65, 63), (62, 55, 63, 66), (33, 63, 55)])
_k = {(0, 2): 1.0, (0, 3): 1.0, (12, 13): 1.0, (12, 14): 1.0, (14, 15): 1.0, (35, 36): 0.35686, (35, 37): 0.35686, (37, 38): 0.35686, (36, 40): 0.35686, (40, 41): 0.35686, (3, 41): 1.0, (13, 42): 1.0, (42, 43): 1.0, (42, 44): 1.0, (44, 45): 0.35686, (45, 46): 0.35686, (46, 47): 0.35686, (2, 48): 1.0, (43, 48): 1.0, (2, 47): 1.0}
me_plane_001.attributes.new('crease_edge', 'FLOAT', 'EDGE').data.foreach_set('value', [_k.get((min(e.vertices), max(e.vertices)), 0.0) for e in me_plane_001.edges])
_uv = me_plane_001.uv_layers.new(name='UVMap')
_uv.uv.foreach_set('vector', [0.0, 0.0, 0.0, 0.0, 0.0, 0.0, 0.0, 0.0, 0.0, 0.0, 0.0, 0.0, 0.0, 0.0, 0.0, 0.0, 0.0, 0.0, 0.0, 0.0, 0.0, 0.0, 0.0, 0.0, 0.0, 0.0, 0.0, 0.0, 0.0, 0.0, 0.0, 0.0, 0.0, 0.0, 0.0, 0.0, 0.0, 0.0, 0.0, 0.0, 0.0, 0.0, 0.0, 0.0, 0.0, 0.0, 0.0, 0.0, 0.0, 0.0, 0.0, 0.0, 0.0, 0.0, 0.0, 0.0, 0.0, 0.0, 0.0, 0.0, 0.0, 0.0, 0.0, 0.0, 0.0, 0.0, 0.0, 0.0, 0.0, 0.0, 0.0, 0.0, 0.0, 0.0, 0.0, 0.0, 0.0, 0.0, 0.0, 0.0, 0.0, 0.0, 0.0, 0.0, 0.0, 0.0, 0.0, 0.0, 0.0, 0.0, 0.0, 0.0, 0.0, 0.0, 0.0, 0.0, 0.0, 0.0, 0.0, 0.0, 0.0, 0.0, 0.0, 0.0, 0.0, 0.0, 0.0, 0.0, 0.0, 0.0, 0.0, 0.0, 0.0, 0.0, 0.0, 0.0, 0.0, 0.0, 0.0, 0.0, 0.0, 0.0, 0.0, 0.0, 0.0, 0.0, 0.0, 0.0, 0.0, 0.0, 0.0, 0.0, 0.0, 0.0, 0.0, 0.0, 0.0, 0.0, 0.0, 0.0, 0.0, 0.0, 0.0, 0.0, 0.0, 0.0, 0.0, 0.0, 0.0, 0.0, 0.0, 0.0, 0.0, 0.0, 0.0, 0.0, 0.0, 0.0, 0.0, 0.0, 0.0, 0.0, 0.0, 0.0, 0.0, 0.0, 0.0, 0.0, 0.0, 0.0, 0.0, 0.0, 0.0, 0.0, 0.0, 0.0, 0.0, 0.0, 0.0, 0.0, 0.0, 0.0, 0.0, 0.0, 0.0, 0.0, 0.0, 0.0, 0.0, 0.0, 0.0, 0.0, 0.0, 0.0, 0.0, 0.0, 0.0, 0.0, 0.0, 0.0, 0.0, 0.0, 0.0, 0.0, 0.0, 0.0, 0.0, 0.0, 0.0, 0.0, 0.0, 0.0, 0.0, 0.0, 0.0, 0.0, 0.0, 0.0, 0.0, 0.0, 0.0, 0.0, 0.0, 0.0, 0.0, 0.0, 0.0, 0.0, 0.0, 0.0, 0.0, 0.0, 0.0, 0.0, 0.0, 0.0, 0.0, 0.0, 0.0, 0.0, 0.0, 0.0, 0.0, 0.0, 0.0, 0.0, 0.0, 0.0, 0.0, 0.0, 0.0, 0.0, 0.0, 0.0, 0.0, 0.0, 0.0, 0.0, 0.0, 0.0, 0.0, 0.0, 0.0, 0.0, 0.0, 0.0, 0.0, 0.0, 0.0, 0.0, 0.0, 0.0, 0.0, 0.0, 0.0, 0.0, 0.0, 0.0, 0.0, 0.0, 0.0, 0.0, 0.0, 0.0, 0.0, 0.0, 0.0, 0.0, 0.0, 0.0, 0.0, 0.0, 0.0, 0.0, 0.0, 0.0, 0.0, 0.0, 0.0, 0.0, 0.0, 0.0, 0.0, 0.0, 0.0, 0.0, 0.0, 0.0, 0.0, 0.0, 0.0, 0.0, 0.0, 0.0, 0.0, 0.0, 0.0, 0.0, 0.0, 0.0, 0.0, 0.0, 0.0, 0.0, 0.0, 0.0, 0.0, 0.0, 0.0, 0.0, 0.0, 0.0, 0.0, 0.0, 0.0, 0.0, 0.0, 0.0, 0.0, 0.0, 0.0, 0.0, 0.0, 0.0, 0.0, 0.0, 0.0, 0.0, 0.0, 0.0, 0.0, 0.0, 0.0, 0.0, 0.0, 0.0, 0.0, 0.0, 0.0, 0.0, 0.0, 0.0, 0.0, 0.0, 0.0, 0.0, 0.0, 0.0, 0.0, 0.0, 0.0, 0.0, 0.0, 0.0, 0.0, 0.0, 0.0, 0.0, 0.0, 0.0, 0.0, 0.0, 0.0, 0.0, 0.0, 0.0, 0.0, 0.0, 0.0, 0.0])
me_plane_001.update()
me_plane_003 = bpy.data.meshes.new('Plane.003')
me_plane_003.from_pydata([(0.8847, 1.34, -1.601), (0.8864, 1.3, -1.649), (0.9451, 1.217, -1.8), (0.9451, 1.088, -1.945), (0.9451, 0.8251, -2.326), (0.8444, -0.937, -1.682), (0.9252, -0.9003, -1.826), (0.9514, -0.9025, -1.854), (0.9881, -0.9025, -2.104), (0.9881, -0.9046, -2.403), (0.944, -0.8744, -2.429), (0.9512, 0.501, -2.378), (0.9694, 0.501, -2.347), (0.9688, 0.6586, -1.983), (0.944, 0.7167, -1.787), (0.9109, 0.7594, -1.698), (0.8756, 0.82, -1.619), (0.9437, -0.3213, -2.429), (0.9877, -0.3514, -2.33), (0.9877, -0.3493, -2.104), (0.9511, -0.3493, -1.854), (0.9129, -0.3474, -1.81), (0.8186, -0.3495, -1.682), (0.8437, 0.2201, -1.687), (0.8443, 0.2319, -1.686), (0.9247, 0.1871, -1.826), (0.9247, 0.1989, -1.825), (0.9511, 0.1849, -1.899), (0.951, 0.1968, -1.898), (0.9877, 0.1849, -2.104), (0.9875, 0.1968, -2.102), (0.9877, 0.1828, -2.33), (0.9874, 0.1946, -2.33), (0.9438, 0.1968, -2.376), (0.9437, 0.1853, -2.377), (0.8444, -0.937, -1.682), (0.8186, -0.3495, -1.682), (0.8437, 0.2201, -1.687), (0.8847, 1.34, -1.601), (0.8756, 0.82, -1.619), (0.8443, 0.2319, -1.686), (0.9451, 0.8251, -2.326), (0.9451, 1.088, -1.945), (0.9451, 1.217, -1.8), (0.8864, 1.3, -1.649), (0.8847, 1.34, -1.601), (0.8847, 1.34, -1.601), (0.944, -0.8744, -2.429), (0.9881, -0.9046, -2.403), (0.9881, -0.9025, -2.104), (0.9514, -0.9025, -1.854), (0.9252, -0.9003, -1.826), (0.8444, -0.937, -1.682), (0.8444, -0.937, -1.682), (0.9247, 0.1989, -1.825), (0.8443, 0.2319, -1.686), (0.951, 0.1968, -1.898), (0.9875, 0.1968, -2.102), (0.9874, 0.1946, -2.33), (0.9438, 0.1968, -2.376), (0.8443, 0.2319, -1.686), (0.9247, 0.1871, -1.826), (0.8437, 0.2201, -1.687), (0.9511, 0.1849, -1.899), (0.9877, 0.1849, -2.104), (0.9877, 0.1828, -2.33), (0.9437, 0.1853, -2.377), (0.8437, 0.2201, -1.687), (0.9451, 0.8251, -2.326), (0.9694, 0.501, -2.347), (0.9874, 0.1946, -2.33), (0.9451, 0.8251, -2.326), (0.9874, 0.1946, -2.33)], [], [(11, 4, 41, 12), (66, 65, 18, 17), (71, 68, 3, 42), (65, 64, 19, 18), (42, 3, 2, 43), (64, 63, 20, 19), (43, 2, 1, 44), (63, 61, 21, 20), (46, 38, 0, 45), (59, 11, 12, 58), (47, 48, 9, 10), (72, 69, 13, 57), (48, 49, 8, 9), (57, 13, 14, 56), (49, 50, 7, 8), (56, 14, 15, 54), (50, 51, 6, 7), (60, 39, 16, 55), (53, 52, 5, 35), (67, 62, 22, 36), (61, 67, 36, 21), (51, 53, 35, 6), (54, 15, 39, 60), (44, 1, 38, 46), (15, 44, 46, 39), (39, 46, 45, 16), (14, 43, 44, 15), (13, 42, 43, 14), (69, 71, 42, 13), (21, 36, 53, 51), (36, 22, 52, 53), (20, 21, 51, 50), (19, 20, 50, 49), (18, 19, 49, 48), (17, 18, 48, 47), (26, 54, 60, 40), (40, 60, 55, 24), (28, 56, 54, 26), (30, 57, 56, 28), (70, 72, 57, 30), (33, 59, 58, 32), (25, 37, 67, 61), (37, 23, 62, 67), (27, 25, 61, 63), (29, 27, 63, 64), (31, 29, 64, 65), (34, 31, 65, 66), (32, 58, 72, 70), (12, 41, 71, 69), (58, 12, 69, 72), (41, 4, 68, 71)])
_k = {(1, 38): 1.0, (1, 2): 1.0, (5, 35): 1.0, (6, 7): 1.0, (7, 8): 1.0, (8, 9): 1.0, (9, 10): 1.0, (11, 12): 1.0, (4, 11): 1.0, (0, 45): 1.0, (17, 47): 1.0, (5, 52): 1.0, (24, 40): 1.0, (25, 37): 1.0, (26, 28): 1.0, (25, 27): 1.0, (28, 30): 1.0, (27, 29): 1.0, (30, 70): 1.0, (29, 31): 1.0, (32, 33): 1.0, (31, 34): 1.0, (22, 62): 1.0, (24, 55): 1.0, (34, 66): 1.0, (11, 59): 1.0, (6, 35): 1.0, (23, 37): 1.0, (0, 38): 1.0, (26, 40): 1.0, (16, 45): 1.0, (10, 47): 1.0, (22, 52): 1.0, (16, 55): 1.0, (33, 59): 1.0, (23, 62): 1.0, (17, 66): 1.0, (32, 70): 1.0}
me_plane_003.attributes.new('crease_edge', 'FLOAT', 'EDGE').data.foreach_set('value', [_k.get((min(e.vertices), max(e.vertices)), 0.0) for e in me_plane_003.edges])
me_plane_003.update()
me_plane_002 = bpy.data.meshes.new('Plane.002')
me_plane_002.from_pydata([(0.0, -1.088, -1.65), (0.7007, -0.9937, -1.661), (0.3979, -1.062, -1.657), (0.2015, -1.082, -1.65), (0.1018, -1.087, -1.65), (0.6991, -1.018, -1.661), (0.8487, -0.9718, -1.649), (0.7676, -0.7829, -1.512), (0.733, -0.5042, -1.379), (0.7074, -0.1205, -1.267), (0.7074, -0.1205, -1.267), (0.6282, -0.1745, -1.294), (0.347, -0.2131, -1.279), (0.226, -0.2348, -1.279), (0.09559, -0.2565, -1.279), (0.0, -0.2461, -1.279), (0.4231, -0.2022, -1.279), (0.6626, -0.1573, -1.315)], [], [(4, 3, 2, 5, 1, 6, 7, 8, 9, 10, 17, 11, 16, 12, 13, 14, 15, 0)])
_uv = me_plane_002.uv_layers.new(name='UVMap')
_uv.uv.foreach_set('vector', [0.0, 0.0, 0.0, 0.0, 0.0, 0.0, 0.0, 0.0, 0.0, 0.0, 0.0, 0.0, 0.0, 0.0, 0.0, 0.0, 0.0, 0.0, 0.0, 0.0, 0.0, 0.0, 0.0, 0.0, 0.0, 0.0, 0.0, 0.0, 0.0, 0.0, 0.0, 0.0, 0.0, 0.0, 0.0, 0.0])
me_plane_002.update()
me_plane_004 = bpy.data.meshes.new('Plane.004')
me_plane_004.from_pydata([(0.9208, -1.347, -1.747), (0.7779, -0.8734, -1.591), (0.7751, -0.5922, -1.442), (0.7065, -0.2643, -1.293), (0.6671, 0.4553, -1.262), (0.6671, 0.7995, -1.262), (0.8708, 1.378, -1.617), (0.6581, 1.059, -1.291), (0.6623, 1.38, -1.332), (0.6225, 1.456, -1.418), (0.8415, 0.2221, -1.687)], [], [(1, 0, 10, 6, 9, 8, 7, 5, 4, 3, 2)])
me_plane_004.polygons.foreach_set('use_smooth', [True] * 1)
_k = {(0, 1): 0.92941, (1, 2): 0.92941, (2, 3): 0.92941, (3, 4): 0.92941, (4, 5): 0.92941, (5, 7): 0.92941, (7, 8): 0.92941, (6, 9): 0.92941, (8, 9): 0.92941}
me_plane_004.attributes.new('crease_edge', 'FLOAT', 'EDGE').data.foreach_set('value', [_k.get((min(e.vertices), max(e.vertices)), 0.0) for e in me_plane_004.edges])
_uv = me_plane_004.uv_layers.new(name='UVMap')
_uv.uv.foreach_set('vector', [0.0, 0.0, 0.0, 0.0, 0.0, 0.0, 0.0, 0.0, 0.0, 0.0, 0.0, 0.0, 0.0, 0.0, 0.0, 0.0, 0.0, 0.0, 0.0, 0.0, 0.0, 0.0])
me_plane_004.update()
me_plane_005 = bpy.data.meshes.new('Plane.005')
me_plane_005.from_pydata([(0.5638, 1.229, -1.284), (0.5756, 1.289, -1.321), (0.1021, 2.024, -1.593), (0.3291, 2.006, -1.593), (0.4291, 1.966, -1.592), (0.5279, 1.89, -1.568), (0.0, 2.032, -1.593), (0.2288, 2.02, -1.593), (0.5528, 1.643, -1.433), (0.5542, 1.483, -1.376), (0.0, 1.3, -1.276), (0.2106, 1.3, -1.276), (0.5554, 1.239, -1.292), (0.4077, 1.292, -1.276), (0.5781, 1.213, -1.312), (0.08025, 1.3, -1.276), (0.3317, 1.301, -1.276)], [], [(0, 9, 8, 5, 4, 3, 7, 2, 6, 10, 15, 11, 16, 13, 12, 14, 1)])
_k = {(0, 1): 1.0, (1, 14): 1.0, (5, 8): 1.0, (2, 6): 1.0, (3, 7): 1.0, (3, 4): 1.0, (2, 7): 1.0, (4, 5): 1.0, (8, 9): 1.0, (12, 13): 1.0, (13, 16): 1.0, (11, 15): 1.0, (12, 14): 1.0, (11, 16): 1.0, (10, 15): 1.0, (0, 9): 1.0}
me_plane_005.attributes.new('crease_edge', 'FLOAT', 'EDGE').data.foreach_set('value', [_k.get((min(e.vertices), max(e.vertices)), 0.0) for e in me_plane_005.edges])
_uv = me_plane_005.uv_layers.new(name='UVMap')
_uv.uv.foreach_set('vector', [0.0, 0.0, 0.0, 0.0, 0.0, 0.0, 0.0, 0.0, 0.0, 0.0, 0.0, 0.0, 0.0, 0.0, 0.0, 0.0, 0.0, 0.0, 0.0, 0.0, 0.0, 0.0, 0.0, 0.0, 0.0, 0.0, 0.0, 0.0, 0.0, 0.0, 0.0, 0.0, 0.0, 0.0])
me_plane_005.update()
me_cylinder_001 = bpy.data.meshes.new('Cylinder.001')
me_cylinder_001.from_pydata([(9.256e-30, 0.83, -1.0), (-9.256e-30, 0.83, 1.0), (0.1441, 0.8174, -1.0), (0.1441, 0.8174, 1.0), (0.2839, 0.7799, -1.0), (0.2839, 0.7799, 1.0), (0.415, 0.7188, -1.0), (0.415, 0.7188, 1.0), (0.5335, 0.6358, -1.0), (0.5335, 0.6358, 1.0), (0.6358, 0.5335, -1.0), (0.6358, 0.5335, 1.0), (0.7188, 0.415, -1.0), (0.7188, 0.415, 1.0), (0.7799, 0.2839, -1.0), (0.7799, 0.2839, 1.0), (0.8174, 0.1441, -1.0), (0.8174, 0.1441, 1.0), (0.83, 0.0, -1.0), (0.83, 0.0, 1.0), (0.8174, -0.1441, -1.0), (0.8174, -0.1441, 1.0), (0.7799, -0.2839, -1.0), (0.7799, -0.2839, 1.0), (0.7188, -0.415, -1.0), (0.7188, -0.415, 1.0), (0.6358, -0.5335, -1.0), (0.6358, -0.5335, 1.0), (0.5335, -0.6358, -1.0), (0.5335, -0.6358, 1.0), (0.415, -0.7188, -1.0), (0.415, -0.7188, 1.0), (0.2839, -0.7799, -1.0), (0.2839, -0.7799, 1.0), (0.1441, -0.8174, -1.0), (0.1441, -0.8174, 1.0), (9.256e-30, -0.83, -1.0), (-9.256e-30, -0.83, 1.0), (-0.1441, -0.8174, -1.0), (-0.1441, -0.8174, 1.0), (-0.2839, -0.7799, -1.0), (-0.2839, -0.7799, 1.0), (-0.415, -0.7188, -1.0), (-0.415, -0.7188, 1.0), (-0.5335, -0.6358, -1.0), (-0.5335, -0.6358, 1.0), (-0.6358, -0.5335, -1.0), (-0.6358, -0.5335, 1.0), (-0.7188, -0.415, -1.0), (-0.7188, -0.415, 1.0), (-0.7799, -0.2839, -1.0), (-0.7799, -0.2839, 1.0), (-0.8174, -0.1441, -1.0), (-0.8174, -0.1441, 1.0), (-0.83, 0.0, -1.0), (-0.83, 0.0, 1.0), (-0.8174, 0.1441, -1.0), (-0.8174, 0.1441, 1.0), (-0.7799, 0.2839, -1.0), (-0.7799, 0.2839, 1.0), (-0.7188, 0.415, -1.0), (-0.7188, 0.415, 1.0), (-0.6358, 0.5335, -1.0), (-0.6358, 0.5335, 1.0), (-0.5335, 0.6358, -1.0), (-0.5335, 0.6358, 1.0), (-0.415, 0.7188, -1.0), (-0.415, 0.7188, 1.0), (-0.2839, 0.7799, -1.0), (-0.2839, 0.7799, 1.0), (-0.1441, 0.8174, -1.0), (-0.1441, 0.8174, 1.0)], [], [(0, 1, 3, 2), (2, 3, 5, 4), (4, 5, 7, 6), (6, 7, 9, 8), (8, 9, 11, 10), (10, 11, 13, 12), (12, 13, 15, 14), (14, 15, 17, 16), (16, 17, 19, 18), (18, 19, 21, 20), (20, 21, 23, 22), (22, 23, 25, 24), (24, 25, 27, 26), (26, 27, 29, 28), (28, 29, 31, 30), (30, 31, 33, 32), (32, 33, 35, 34), (34, 35, 37, 36), (36, 37, 39, 38), (38, 39, 41, 40), (40, 41, 43, 42), (42, 43, 45, 44), (44, 45, 47, 46), (46, 47, 49, 48), (48, 49, 51, 50), (50, 51, 53, 52), (52, 53, 55, 54), (54, 55, 57, 56), (56, 57, 59, 58), (58, 59, 61, 60), (60, 61, 63, 62), (62, 63, 65, 64), (64, 65, 67, 66), (66, 67, 69, 68), (3, 1, 71, 69, 67, 65, 63, 61, 59, 57, 55, 53, 51, 49, 47, 45, 43, 41, 39, 37, 35, 33, 31, 29, 27, 25, 23, 21, 19, 17, 15, 13, 11, 9, 7, 5), (68, 69, 71, 70), (70, 71, 1, 0), (0, 2, 4, 6, 8, 10, 12, 14, 16, 18, 20, 22, 24, 26, 28, 30, 32, 34, 36, 38, 40, 42, 44, 46, 48, 50, 52, 54, 56, 58, 60, 62, 64, 66, 68, 70)])
_uv = me_cylinder_001.uv_layers.new(name='UVMap')
_uv.uv.foreach_set('vector', [1.0, 0.5, 1.0, 1.0, 0.9722, 1.0, 0.9722, 0.5, 0.9722, 0.5, 0.9722, 1.0, 0.9444, 1.0, 0.9444, 0.5, 0.9444, 0.5, 0.9444, 1.0, 0.9167, 1.0, 0.9167, 0.5, 0.9167, 0.5, 0.9167, 1.0, 0.8889, 1.0, 0.8889, 0.5, 0.8889, 0.5, 0.8889, 1.0, 0.8611, 1.0, 0.8611, 0.5, 0.8611, 0.5, 0.8611, 1.0, 0.8333, 1.0, 0.8333, 0.5, 0.8333, 0.5, 0.8333, 1.0, 0.8056, 1.0, 0.8056, 0.5, 0.8056, 0.5, 0.8056, 1.0, 0.7778, 1.0, 0.7778, 0.5, 0.7778, 0.5, 0.7778, 1.0, 0.75, 1.0, 0.75, 0.5, 0.75, 0.5, 0.75, 1.0, 0.7222, 1.0, 0.7222, 0.5, 0.7222, 0.5, 0.7222, 1.0, 0.6944, 1.0, 0.6944, 0.5, 0.6944, 0.5, 0.6944, 1.0, 0.6667, 1.0, 0.6667, 0.5, 0.6667, 0.5, 0.6667, 1.0, 0.6389, 1.0, 0.6389, 0.5, 0.6389, 0.5, 0.6389, 1.0, 0.6111, 1.0, 0.6111, 0.5, 0.6111, 0.5, 0.6111, 1.0, 0.5833, 1.0, 0.5833, 0.5, 0.5833, 0.5, 0.5833, 1.0, 0.5556, 1.0, 0.5556, 0.5, 0.5556, 0.5, 0.5556, 1.0, 0.5278, 1.0, 0.5278, 0.5, 0.5278, 0.5, 0.5278, 1.0, 0.5, 1.0, 0.5, 0.5, 0.5, 0.5, 0.5, 1.0, 0.4722, 1.0, 0.4722, 0.5, 0.4722, 0.5, 0.4722, 1.0, 0.4444, 1.0, 0.4444, 0.5, 0.4444, 0.5, 0.4444, 1.0, 0.4167, 1.0, 0.4167, 0.5, 0.4167, 0.5, 0.4167, 1.0, 0.3889, 1.0, 0.3889, 0.5, 0.3889, 0.5, 0.3889, 1.0, 0.3611, 1.0, 0.3611, 0.5, 0.3611, 0.5, 0.3611, 1.0, 0.3333, 1.0, 0.3333, 0.5, 0.3333, 0.5, 0.3333, 1.0, 0.3056, 1.0, 0.3056, 0.5, 0.3056, 0.5, 0.3056, 1.0, 0.2778, 1.0, 0.2778, 0.5, 0.2778, 0.5, 0.2778, 1.0, 0.25, 1.0, 0.25, 0.5, 0.25, 0.5, 0.25, 1.0, 0.2222, 1.0, 0.2222, 0.5, 0.2222, 0.5, 0.2222, 1.0, 0.1944, 1.0, 0.1944, 0.5, 0.1944, 0.5, 0.1944, 1.0, 0.1667, 1.0, 0.1667, 0.5, 0.1667, 0.5, 0.1667, 1.0, 0.1389, 1.0, 0.1389, 0.5, 0.1389, 0.5, 0.1389, 1.0, 0.1111, 1.0, 0.1111, 0.5, 0.1111, 0.5, 0.1111, 1.0, 0.08333, 1.0, 0.08333, 0.5, 0.08333, 0.5, 0.08333, 1.0, 0.05556, 1.0, 0.05556, 0.5, 0.2917, 0.4864, 0.25, 0.49, 0.2083, 0.4864, 0.1679, 0.4755, 0.13, 0.4578, 0.09573, 0.4339, 0.06615, 0.4043, 0.04215, 0.37, 0.02447, 0.3321, 0.01365, 0.2917, 0.01, 0.25, 0.01365, 0.2083, 0.02447, 0.1679, 0.04215, 0.13, 0.06615, 0.09573, 0.09573, 0.06615, 0.13, 0.04215, 0.1679, 0.02447, 0.2083, 0.01365, 0.25, 0.01, 0.2917, 0.01365, 0.3321, 0.02447, 0.37, 0.04215, 0.4043, 0.06615, 0.4339, 0.09573, 0.4578, 0.13, 0.4755, 0.1679, 0.4864, 0.2083, 0.49, 0.25, 0.4864, 0.2917, 0.4755, 0.3321, 0.4578, 0.37, 0.4339, 0.4043, 0.4043, 0.4339, 0.37, 0.4578, 0.3321, 0.4755, 0.05556, 0.5, 0.05556, 1.0, 0.02778, 1.0, 0.02778, 0.5, 0.02778, 0.5, 0.02778, 1.0, -3.316e-07, 1.0, -3.316e-07, 0.5, 0.75, 0.49, 0.7917, 0.4864, 0.8321, 0.4755, 0.87, 0.4578, 0.9043, 0.4339, 0.9339, 0.4043, 0.9578, 0.37, 0.9755, 0.3321, 0.9864, 0.2917, 0.99, 0.25, 0.9864, 0.2083, 0.9755, 0.1679, 0.9578, 0.13, 0.9339, 0.09573, 0.9043, 0.06615, 0.87, 0.04215, 0.8321, 0.02447, 0.7917, 0.01365, 0.75, 0.01, 0.7083, 0.01365, 0.6679, 0.02447, 0.63, 0.04215, 0.5957, 0.06615, 0.5661, 0.09573, 0.5422, 0.13, 0.5245, 0.1679, 0.5136, 0.2083, 0.51, 0.25, 0.5136, 0.2917, 0.5245, 0.3321, 0.5422, 0.37, 0.5661, 0.4043, 0.5957, 0.4339, 0.63, 0.4578, 0.6679, 0.4755, 0.7083, 0.4864])
me_cylinder_001.update()
me_cylinder = bpy.data.meshes.new('Cylinder')
me_cylinder.from_pydata([(9.256e-30, 0.83, -1.0), (-9.256e-30, 0.83, 1.0), (0.1441, 0.8174, -1.0), (0.1441, 0.8174, 1.0), (0.2839, 0.7799, -1.0), (0.2839, 0.7799, 1.0), (0.415, 0.7188, -1.0), (0.415, 0.7188, 1.0), (0.5335, 0.6358, -1.0), (0.5335, 0.6358, 1.0), (0.6358, 0.5335, -1.0), (0.6358, 0.5335, 1.0), (0.7188, 0.415, -1.0), (0.7188, 0.415, 1.0), (0.7799, 0.2839, -1.0), (0.7799, 0.2839, 1.0), (0.8174, 0.1441, -1.0), (0.8174, 0.1441, 1.0), (0.83, 0.0, -1.0), (0.83, 0.0, 1.0), (0.8174, -0.1441, -1.0), (0.8174, -0.1441, 1.0), (0.7799, -0.2839, -1.0), (0.7799, -0.2839, 1.0), (0.7188, -0.415, -1.0), (0.7188, -0.415, 1.0), (0.6358, -0.5335, -1.0), (0.6358, -0.5335, 1.0), (0.5335, -0.6358, -1.0), (0.5335, -0.6358, 1.0), (0.415, -0.7188, -1.0), (0.415, -0.7188, 1.0), (0.2839, -0.7799, -1.0), (0.2839, -0.7799, 1.0), (0.1441, -0.8174, -1.0), (0.1441, -0.8174, 1.0), (9.256e-30, -0.83, -1.0), (-9.256e-30, -0.83, 1.0), (-0.1441, -0.8174, -1.0), (-0.1441, -0.8174, 1.0), (-0.2839, -0.7799, -1.0), (-0.2839, -0.7799, 1.0), (-0.415, -0.7188, -1.0), (-0.415, -0.7188, 1.0), (-0.5335, -0.6358, -1.0), (-0.5335, -0.6358, 1.0), (-0.6358, -0.5335, -1.0), (-0.6358, -0.5335, 1.0), (-0.7188, -0.415, -1.0), (-0.7188, -0.415, 1.0), (-0.7799, -0.2839, -1.0), (-0.7799, -0.2839, 1.0), (-0.8174, -0.1441, -1.0), (-0.8174, -0.1441, 1.0), (-0.83, 0.0, -1.0), (-0.83, 0.0, 1.0), (-0.8174, 0.1441, -1.0), (-0.8174, 0.1441, 1.0), (-0.7799, 0.2839, -1.0), (-0.7799, 0.2839, 1.0), (-0.7188, 0.415, -1.0), (-0.7188, 0.415, 1.0), (-0.6358, 0.5335, -1.0), (-0.6358, 0.5335, 1.0), (-0.5335, 0.6358, -1.0), (-0.5335, 0.6358, 1.0), (-0.415, 0.7188, -1.0), (-0.415, 0.7188, 1.0), (-0.2839, 0.7799, -1.0), (-0.2839, 0.7799, 1.0), (-0.1441, 0.8174, -1.0), (-0.1441, 0.8174, 1.0)], [], [(0, 1, 3, 2), (2, 3, 5, 4), (4, 5, 7, 6), (6, 7, 9, 8), (8, 9, 11, 10), (10, 11, 13, 12), (12, 13, 15, 14), (14, 15, 17, 16), (16, 17, 19, 18), (18, 19, 21, 20), (20, 21, 23, 22), (22, 23, 25, 24), (24, 25, 27, 26), (26, 27, 29, 28), (28, 29, 31, 30), (30, 31, 33, 32), (32, 33, 35, 34), (34, 35, 37, 36), (36, 37, 39, 38), (38, 39, 41, 40), (40, 41, 43, 42), (42, 43, 45, 44), (44, 45, 47, 46), (46, 47, 49, 48), (48, 49, 51, 50), (50, 51, 53, 52), (52, 53, 55, 54), (54, 55, 57, 56), (56, 57, 59, 58), (58, 59, 61, 60), (60, 61, 63, 62), (62, 63, 65, 64), (64, 65, 67, 66), (66, 67, 69, 68), (3, 1, 71, 69, 67, 65, 63, 61, 59, 57, 55, 53, 51, 49, 47, 45, 43, 41, 39, 37, 35, 33, 31, 29, 27, 25, 23, 21, 19, 17, 15, 13, 11, 9, 7, 5), (68, 69, 71, 70), (70, 71, 1, 0), (0, 2, 4, 6, 8, 10, 12, 14, 16, 18, 20, 22, 24, 26, 28, 30, 32, 34, 36, 38, 40, 42, 44, 46, 48, 50, 52, 54, 56, 58, 60, 62, 64, 66, 68, 70)])
_uv = me_cylinder.uv_layers.new(name='UVMap')
_uv.uv.foreach_set('vector', [1.0, 0.5, 1.0, 1.0, 0.9722, 1.0, 0.9722, 0.5, 0.9722, 0.5, 0.9722, 1.0, 0.9444, 1.0, 0.9444, 0.5, 0.9444, 0.5, 0.9444, 1.0, 0.9167, 1.0, 0.9167, 0.5, 0.9167, 0.5, 0.9167, 1.0, 0.8889, 1.0, 0.8889, 0.5, 0.8889, 0.5, 0.8889, 1.0, 0.8611, 1.0, 0.8611, 0.5, 0.8611, 0.5, 0.8611, 1.0, 0.8333, 1.0, 0.8333, 0.5, 0.8333, 0.5, 0.8333, 1.0, 0.8056, 1.0, 0.8056, 0.5, 0.8056, 0.5, 0.8056, 1.0, 0.7778, 1.0, 0.7778, 0.5, 0.7778, 0.5, 0.7778, 1.0, 0.75, 1.0, 0.75, 0.5, 0.75, 0.5, 0.75, 1.0, 0.7222, 1.0, 0.7222, 0.5, 0.7222, 0.5, 0.7222, 1.0, 0.6944, 1.0, 0.6944, 0.5, 0.6944, 0.5, 0.6944, 1.0, 0.6667, 1.0, 0.6667, 0.5, 0.6667, 0.5, 0.6667, 1.0, 0.6389, 1.0, 0.6389, 0.5, 0.6389, 0.5, 0.6389, 1.0, 0.6111, 1.0, 0.6111, 0.5, 0.6111, 0.5, 0.6111, 1.0, 0.5833, 1.0, 0.5833, 0.5, 0.5833, 0.5, 0.5833, 1.0, 0.5556, 1.0, 0.5556, 0.5, 0.5556, 0.5, 0.5556, 1.0, 0.5278, 1.0, 0.5278, 0.5, 0.5278, 0.5, 0.5278, 1.0, 0.5, 1.0, 0.5, 0.5, 0.5, 0.5, 0.5, 1.0, 0.4722, 1.0, 0.4722, 0.5, 0.4722, 0.5, 0.4722, 1.0, 0.4444, 1.0, 0.4444, 0.5, 0.4444, 0.5, 0.4444, 1.0, 0.4167, 1.0, 0.4167, 0.5, 0.4167, 0.5, 0.4167, 1.0, 0.3889, 1.0, 0.3889, 0.5, 0.3889, 0.5, 0.3889, 1.0, 0.3611, 1.0, 0.3611, 0.5, 0.3611, 0.5, 0.3611, 1.0, 0.3333, 1.0, 0.3333, 0.5, 0.3333, 0.5, 0.3333, 1.0, 0.3056, 1.0, 0.3056, 0.5, 0.3056, 0.5, 0.3056, 1.0, 0.2778, 1.0, 0.2778, 0.5, 0.2778, 0.5, 0.2778, 1.0, 0.25, 1.0, 0.25, 0.5, 0.25, 0.5, 0.25, 1.0, 0.2222, 1.0, 0.2222, 0.5, 0.2222, 0.5, 0.2222, 1.0, 0.1944, 1.0, 0.1944, 0.5, 0.1944, 0.5, 0.1944, 1.0, 0.1667, 1.0, 0.1667, 0.5, 0.1667, 0.5, 0.1667, 1.0, 0.1389, 1.0, 0.1389, 0.5, 0.1389, 0.5, 0.1389, 1.0, 0.1111, 1.0, 0.1111, 0.5, 0.1111, 0.5, 0.1111, 1.0, 0.08333, 1.0, 0.08333, 0.5, 0.08333, 0.5, 0.08333, 1.0, 0.05556, 1.0, 0.05556, 0.5, 0.2917, 0.4864, 0.25, 0.49, 0.2083, 0.4864, 0.1679, 0.4755, 0.13, 0.4578, 0.09573, 0.4339, 0.06615, 0.4043, 0.04215, 0.37, 0.02447, 0.3321, 0.01365, 0.2917, 0.01, 0.25, 0.01365, 0.2083, 0.02447, 0.1679, 0.04215, 0.13, 0.06615, 0.09573, 0.09573, 0.06615, 0.13, 0.04215, 0.1679, 0.02447, 0.2083, 0.01365, 0.25, 0.01, 0.2917, 0.01365, 0.3321, 0.02447, 0.37, 0.04215, 0.4043, 0.06615, 0.4339, 0.09573, 0.4578, 0.13, 0.4755, 0.1679, 0.4864, 0.2083, 0.49, 0.25, 0.4864, 0.2917, 0.4755, 0.3321, 0.4578, 0.37, 0.4339, 0.4043, 0.4043, 0.4339, 0.37, 0.4578, 0.3321, 0.4755, 0.05556, 0.5, 0.05556, 1.0, 0.02778, 1.0, 0.02778, 0.5, 0.02778, 0.5, 0.02778, 1.0, -3.316e-07, 1.0, -3.316e-07, 0.5, 0.75, 0.49, 0.7917, 0.4864, 0.8321, 0.4755, 0.87, 0.4578, 0.9043, 0.4339, 0.9339, 0.4043, 0.9578, 0.37, 0.9755, 0.3321, 0.9864, 0.2917, 0.99, 0.25, 0.9864, 0.2083, 0.9755, 0.1679, 0.9578, 0.13, 0.9339, 0.09573, 0.9043, 0.06615, 0.87, 0.04215, 0.8321, 0.02447, 0.7917, 0.01365, 0.75, 0.01, 0.7083, 0.01365, 0.6679, 0.02447, 0.63, 0.04215, 0.5957, 0.06615, 0.5661, 0.09573, 0.5422, 0.13, 0.5245, 0.1679, 0.5136, 0.2083, 0.51, 0.25, 0.5136, 0.2917, 0.5245, 0.3321, 0.5422, 0.37, 0.5661, 0.4043, 0.5957, 0.4339, 0.63, 0.4578, 0.6679, 0.4755, 0.7083, 0.4864])
me_cylinder.update()

# ---- objects
ob_camera = bpy.data.objects.new('Camera', cam_camera)
ob_front = bpy.data.objects.new('Front', None)
ob_right = bpy.data.objects.new('Right', None)
ob_back = bpy.data.objects.new('Back', None)
ob_top = bpy.data.objects.new('Top', None)
ob_body_top = bpy.data.objects.new('Body Top ', me_plane)
ob_body_back_and_sides = bpy.data.objects.new('Body back and sides', me_plane_001)
ob_door_back_and_front_base = bpy.data.objects.new('Door Back and Front base', me_plane_003)
ob_body_windows_front = bpy.data.objects.new('Body Windows Front', me_plane_002)
ob_body_window_side = bpy.data.objects.new('Body window Side', me_plane_004)
ob_body_windows_back = bpy.data.objects.new('Body Windows Back', me_plane_005)
ob_back_tyre_base = bpy.data.objects.new('Back Tyre Base', me_cylinder_001)
ob_front_tyre_base = bpy.data.objects.new('Front Tyre Base', me_cylinder)

# ---- transforms, parenting, visibility, modifiers, constraints
ob_camera.location = (7.359, -6.926, 4.958)
ob_camera.rotation_euler = (1.109, 0.0, 0.8149)
ob_camera.lock_rotations_4d = False
ob_camera.empty_display_type = 'ARROWS'
ob_camera.color = (0.0, 0.0, 0.0, 0.0)
ob_camera.display_type = 'WIRE'
ob_camera.lineart.crease_threshold = 0.0
ob_front.location = (-0.02317, 0.0, 0.0)
ob_front.rotation_euler = (1.571, -0.0, -0.0)
ob_front.scale = (0.4686, 0.4519, 0.4519)
ob_front.lock_location = (True, True, True)
ob_front.lock_rotation = (True, True, True)
ob_front.lock_scale = (True, True, True)
ob_front.empty_display_type = 'IMAGE'
ob_front.empty_display_size = 5.0
ob_front.empty_image_depth = 'BACK'
ob_front.show_empty_image_perspective = False
ob_front.use_empty_image_alpha = True
ob_front.empty_image_side = 'FRONT'
ob_front.color = (1.0, 1.0, 1.0, 0.75)
ob_right.location = (2.43e-08, -2.43e-08, 0.03092)
ob_right.rotation_euler = (1.571, -0.0, 1.571)
ob_right.scale = (1.061, 1.061, 1.061)
ob_right.empty_display_type = 'IMAGE'
ob_right.empty_display_size = 5.0
ob_right.empty_image_depth = 'BACK'
ob_right.show_empty_image_perspective = False
ob_right.use_empty_image_alpha = True
ob_right.empty_image_side = 'FRONT'
ob_right.color = (1.0, 1.0, 1.0, 0.75)
ob_back.location = (-0.001044, 0.141, 0.04464)
ob_back.rotation_euler = (1.571, 0.0, 3.142)
ob_back.scale = (0.469, 0.464, 0.469)
ob_back.empty_display_type = 'IMAGE'
ob_back.empty_display_size = 5.0
ob_back.empty_image_depth = 'BACK'
ob_back.show_empty_image_perspective = False
ob_back.use_empty_image_alpha = True
ob_back.empty_image_side = 'FRONT'
ob_back.color = (1.0, 1.0, 1.0, 0.99)
ob_top.location = (-0.03337, 0.0, 0.0)
ob_top.rotation_euler = (0.0, -0.0, 1.571)
ob_top.scale = (1.051, 1.051, 1.051)
ob_top.empty_display_type = 'IMAGE'
ob_top.empty_display_size = 5.0
ob_top.empty_image_depth = 'BACK'
ob_top.show_empty_image_perspective = False
ob_top.use_empty_image_alpha = True
ob_top.empty_image_side = 'FRONT'
ob_top.color = (1.0, 1.0, 1.0, 0.75)
ob_body_top.location = (0.01609, 0.0, 1.964)
_m = ob_body_top.modifiers.new('Mirror', 'MIRROR')
_m.use_clip = True
_m.merge_threshold = 0.011
_m.bisect_threshold = 0.002
_m = ob_body_top.modifiers.new('Solidify', 'SOLIDIFY')
_m.thickness = 0.05
_m.edge_crease_outer = 0.3596
_m.use_quality_normals = True
_m = ob_body_top.modifiers.new('Subdivision', 'SUBSURF')
_m.quality = 6
ob_body_back_and_sides.location = (0.01609, 0.0, 1.964)
_m = ob_body_back_and_sides.modifiers.new('Mirror', 'MIRROR')
_m.use_clip = True
_m.merge_threshold = 0.011
_m = ob_body_back_and_sides.modifiers.new('Solidify', 'SOLIDIFY')
_m.thickness = 0.04
_m.edge_crease_outer = 0.3596
_m.use_quality_normals = True
_m = ob_body_back_and_sides.modifiers.new('Subdivision', 'SUBSURF')
_m.quality = 6
ob_door_back_and_front_base.location = (0.01609, 0.0, 1.964)
_m = ob_door_back_and_front_base.modifiers.new('Mirror', 'MIRROR')
_m.use_clip = True
_m.merge_threshold = 0.011
_m = ob_door_back_and_front_base.modifiers.new('Solidify', 'SOLIDIFY')
_m.thickness = 0.04
_m.edge_crease_outer = 0.3596
_m.use_quality_normals = True
_m = ob_door_back_and_front_base.modifiers.new('Subdivision', 'SUBSURF')
_m.quality = 6
ob_body_windows_front.location = (0.01609, 0.0, 1.964)
_m = ob_body_windows_front.modifiers.new('Mirror', 'MIRROR')
_m.use_clip = True
_m.merge_threshold = 0.011
_m.bisect_threshold = 0.002
_m = ob_body_windows_front.modifiers.new('Solidify', 'SOLIDIFY')
_m.thickness = 0.05
_m.edge_crease_outer = 0.3596
_m.use_quality_normals = True
_m = ob_body_windows_front.modifiers.new('Subdivision', 'SUBSURF')
_m.quality = 6
ob_body_window_side.location = (0.01609, 0.0, 1.964)
_m = ob_body_window_side.modifiers.new('Mirror', 'MIRROR')
_m.use_clip = True
_m.merge_threshold = 0.011
_m.bisect_threshold = 0.002
_m = ob_body_window_side.modifiers.new('Solidify', 'SOLIDIFY')
_m.thickness = 0.05
_m.edge_crease_outer = 0.3596
_m.use_quality_normals = True
_m = ob_body_window_side.modifiers.new('Subdivision', 'SUBSURF')
_m.quality = 6
ob_body_windows_back.location = (0.01609, 0.0, 1.964)
_m = ob_body_windows_back.modifiers.new('Mirror', 'MIRROR')
_m.use_clip = True
_m.merge_threshold = 0.011
_m.bisect_threshold = 0.002
_m = ob_body_windows_back.modifiers.new('Solidify', 'SOLIDIFY')
_m.thickness = 0.05
_m.edge_crease_outer = 0.3596
_m.use_quality_normals = True
_m = ob_body_windows_back.modifiers.new('Subdivision', 'SUBSURF')
_m.quality = 6
ob_back_tyre_base.location = (0.03409, 1.434, -0.2856)
ob_back_tyre_base.rotation_euler = (1.571, 0.0, 1.571)
ob_back_tyre_base.scale = (0.3276, 0.3276, 0.748)
ob_back_tyre_base.hide_select = True
ob_front_tyre_base.location = (0.03409, -1.593, -0.2856)
ob_front_tyre_base.rotation_euler = (1.571, 0.0, 1.571)
ob_front_tyre_base.scale = (0.3276, 0.3276, 0.748)
ob_front_tyre_base.use_camera_lock_parent = True
ob_front_tyre_base.hide_select = True

# ---- collection membership
col_collection.objects.link(ob_camera)
col_references.objects.link(ob_front)
col_references.objects.link(ob_right)
col_references.objects.link(ob_back)
col_references.objects.link(ob_top)
col_car_body.objects.link(ob_body_top)
col_car_body.objects.link(ob_body_back_and_sides)
col_car_body.objects.link(ob_door_back_and_front_base)
col_car_body.objects.link(ob_body_windows_front)
col_car_body.objects.link(ob_body_window_side)
col_car_body.objects.link(ob_body_windows_back)
col_extra_body.objects.link(ob_back_tyre_base)
col_extra_body.objects.link(ob_front_tyre_base)

# ---- scene / render settings (as saved in the file)
scene.camera = ob_camera
scene.frame_start = 1; scene.frame_end = 250; scene.frame_set(59)
scene.render.engine = 'BLENDER_EEVEE_NEXT'
scene.cycles.sampling_pattern = 'TABULATED_SOBOL'
scene.cycles.use_light_tree = False
scene.view_settings.view_transform = 'Filmic'
bpy.context.view_layer.update()

# ---- added for rendering (the .blend has no usable light): sun
light_auto_sun = bpy.data.lights.new('AutoSun', 'SUN')
light_auto_sun.energy = 3.0
light_auto_sun.angle = 0.0523599
ob_auto_sun = bpy.data.objects.new('AutoSun', light_auto_sun)
scene.collection.objects.link(ob_auto_sun)
ob_auto_sun.rotation_euler = (0.872665, 0.174533, 0.523599)
bpy.context.view_layer.update()
